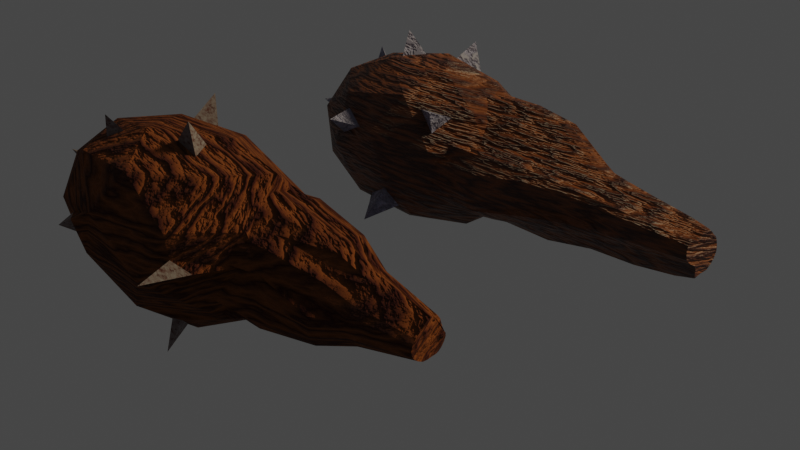 # Source: barbarian-weapons-020324-2-2.blend  (saved by Blender 4.0.36; exported with 4.5.12 LTS)
import bpy
from mathutils import Matrix  # noqa: F401  (used for matrix-valued properties, if any)

bpy.ops.wm.read_factory_settings(use_empty=True)
scene = bpy.context.scene
scene.name = 'Scene'

# ---- collections
col_collection = bpy.data.collections.new('Collection'); scene.collection.children.link(col_collection)

# ---- materials (node trees are filled in below, after node groups)
mat_bois = bpy.data.materials.new('bois')
mat_bois.use_transparent_shadow = False
mat_metal = bpy.data.materials.new('metal')
mat_metal.use_transparent_shadow = False
mat_material_001 = bpy.data.materials.new('Material.001')
mat_material_001.use_transparent_shadow = False
mat_material_002 = bpy.data.materials.new('Material.002')
mat_material_002.use_transparent_shadow = False

# ---- material node trees
mat_bois.use_nodes = True; mat_bois.node_tree.nodes.clear()
_N = mat_bois.node_tree.nodes; _L = mat_bois.node_tree.links
n0 = _N.new('ShaderNodeOutputMaterial'); n0.name = 'Material Output'; n0.location = (587, 595)
n1 = _N.new('ShaderNodeBsdfPrincipled'); n1.name = 'Principled BSDF'; n1.location = (326, 612)
n1.distribution = 'GGX'
n1.subsurface_method = 'RANDOM_WALK_SKIN'
n1.inputs[2].default_value = 1.0
n1.inputs[3].default_value = 1.45
n1.inputs[13].default_value = 0.2
n1.inputs[27].default_value = (0.0, 0.0, 0.0, 1.0)
n1.inputs[28].default_value = 1.0
n2 = _N.new('ShaderNodeTexCoord'); n2.name = 'Texture Coordinate'; n2.location = (-643, 272)
n3 = _N.new('ShaderNodeMapping'); n3.name = 'Mapping'; n3.location = (-477, 283)
n4 = _N.new('ShaderNodeMapping'); n4.name = 'Mapping.001'; n4.location = (-292, 319)
n4.inputs[3].default_value = (1.0, 0.2, 0.1)
n5 = _N.new('ShaderNodeTexWave'); n5.name = 'Wave Texture'; n5.location = (-124, 376)
n5.wave_type = 'RINGS'
n5.rings_direction = 'Y'
n5.wave_profile = 'TRI'
n5.inputs[1].default_value = 4.0
n5.inputs[2].default_value = 12.0
n5.inputs[3].default_value = 15.0
n5.inputs[4].default_value = 3.0
n6 = _N.new('ShaderNodeMix'); n6.name = 'Mix'; n6.location = (89, 464)
n6.data_type = 'RGBA'
n6.inputs[6].default_value = (0.2255, 0.06906, 0.01657, 1.0)
n6.inputs[7].default_value = (0.03677, 0.008037, 0.007348, 1.0)
n7 = _N.new('ShaderNodeBump'); n7.name = 'Bump'; n7.location = (127, 111)
n7.inputs[0].default_value = 0.5
n7.inputs[1].default_value = 1.0
n7.inputs[2].default_value = 1.0
_L.new(n4.outputs[0], n5.inputs[0])
_L.new(n1.outputs[0], n0.inputs[0])
_L.new(n2.outputs[3], n3.inputs[0])
_L.new(n3.outputs[0], n4.inputs[0])
_L.new(n6.outputs[2], n1.inputs[0])
_L.new(n5.outputs[0], n6.inputs[0])
_L.new(n5.outputs[0], n7.inputs[3])
_L.new(n7.outputs[0], n1.inputs[5])
n0.is_active_output = True
mat_metal.use_nodes = True; mat_metal.node_tree.nodes.clear()
_N = mat_metal.node_tree.nodes; _L = mat_metal.node_tree.links
n0 = _N.new('ShaderNodeTexCoord'); n0.name = 'Texture Coordinate'; n0.location = (-829, 431)
n1 = _N.new('ShaderNodeTexNoise'); n1.name = 'Noise Texture.001'; n1.location = (-377, 138)
n1.inputs[2].default_value = 75.0
n1.inputs[3].default_value = 5.0
n2 = _N.new('ShaderNodeValToRGB'); n2.name = 'Color Ramp.001'; n2.location = (44, 141)
while len(n2.color_ramp.elements) > 1: n2.color_ramp.elements.remove(n2.color_ramp.elements[-1])
n2.color_ramp.elements[0].position = 0.0; n2.color_ramp.elements[0].color = (1.0, 1.0, 1.0, 1.0)
_e = n2.color_ramp.elements.new(1.0); _e.color = (0.5488, 0.5488, 0.5488, 1.0)
n3 = _N.new('ShaderNodeBump'); n3.name = 'Bump'; n3.location = (153, -115)
n3.inputs[0].default_value = 0.2
n3.inputs[1].default_value = 1.0
n3.inputs[2].default_value = 1.0
n4 = _N.new('ShaderNodeMapping'); n4.name = 'Mapping'; n4.location = (-570, 217)
n5 = _N.new('ShaderNodeTexNoise'); n5.name = 'Noise Texture.002'; n5.location = (-350, 565)
n5.inputs[2].default_value = 50.0
n5.inputs[3].default_value = 15.0
n5.inputs[4].default_value = 0.8
n6 = _N.new('ShaderNodeOutputMaterial'); n6.name = 'Material Output'; n6.location = (945, 484)
n7 = _N.new('ShaderNodeBsdfPrincipled'); n7.name = 'Principled BSDF'; n7.location = (688, 459)
n7.distribution = 'GGX'
n7.subsurface_method = 'RANDOM_WALK_SKIN'
n7.inputs[2].default_value = 0.65
n7.inputs[3].default_value = 1.45
n7.inputs[27].default_value = (0.0, 0.0, 0.0, 1.0)
n7.inputs[28].default_value = 1.0
n8 = _N.new('ShaderNodeMix'); n8.name = 'Mix'; n8.location = (245, 428)
n8.data_type = 'RGBA'
n8.inputs[6].default_value = (0.3963, 0.3963, 0.3963, 1.0)
n8.inputs[7].default_value = (0.1646, 0.1485, 0.1533, 1.0)
n9 = _N.new('ShaderNodeMix'); n9.name = 'Mix.001'; n9.location = (468, 558)
n9.data_type = 'RGBA'
n9.inputs[7].default_value = (0.09045, 0.008499, 0.001403, 1.0)
n10 = _N.new('ShaderNodeValToRGB'); n10.name = 'Color Ramp.002'; n10.location = (-18, 624)
while len(n10.color_ramp.elements) > 1: n10.color_ramp.elements.remove(n10.color_ramp.elements[-1])
n10.color_ramp.elements[0].position = 0.2273; n10.color_ramp.elements[0].color = (0.0, 0.0, 0.0, 1.0)
_e = n10.color_ramp.elements.new(0.6955); _e.color = (1.0, 1.0, 1.0, 1.0)
n11 = _N.new('ShaderNodeValToRGB'); n11.name = 'Color Ramp'; n11.location = (-156, 369)
while len(n11.color_ramp.elements) > 1: n11.color_ramp.elements.remove(n11.color_ramp.elements[-1])
n11.color_ramp.elements[0].position = 0.3818; n11.color_ramp.elements[0].color = (1.0, 1.0, 1.0, 1.0)
_e = n11.color_ramp.elements.new(0.4136); _e.color = (0.0, 0.0, 0.0, 1.0)
_L.new(n4.outputs[0], n1.inputs[0])
_L.new(n0.outputs[0], n4.inputs[0])
_L.new(n1.outputs[0], n11.inputs[0])
_L.new(n9.outputs[2], n7.inputs[0])
_L.new(n1.outputs[0], n2.inputs[0])
_L.new(n2.outputs[0], n7.inputs[1])
_L.new(n1.outputs[0], n3.inputs[3])
_L.new(n4.outputs[0], n5.inputs[0])
_L.new(n5.outputs[0], n10.inputs[0])
_L.new(n7.outputs[0], n6.inputs[0])
_L.new(n8.outputs[2], n9.inputs[6])
_L.new(n10.outputs[0], n9.inputs[0])
_L.new(n11.outputs[0], n8.inputs[0])
n6.is_active_output = True
mat_material_001.use_nodes = True; mat_material_001.node_tree.nodes.clear()
_N = mat_material_001.node_tree.nodes; _L = mat_material_001.node_tree.links
n0 = _N.new('ShaderNodeBsdfPrincipled'); n0.name = 'Principled BSDF'; n0.location = (20, 517)
n0.distribution = 'GGX'
n0.subsurface_method = 'RANDOM_WALK_SKIN'
n0.inputs[3].default_value = 1.45
n0.inputs[27].default_value = (0.0, 0.0, 0.0, 1.0)
n0.inputs[28].default_value = 1.0
n1 = _N.new('ShaderNodeTexCoord'); n1.name = 'Texture Coordinate'; n1.location = (-1015, 352)
n2 = _N.new('ShaderNodeMapping'); n2.name = 'Mapping'; n2.location = (-848, 363)
n3 = _N.new('ShaderNodeMapping'); n3.name = 'Mapping.001'; n3.location = (-663, 399)
n3.inputs[3].default_value = (0.2, 1.0, 0.1)
n4 = _N.new('ShaderNodeTexWave'); n4.name = 'Wave Texture'; n4.location = (-495, 456)
n4.wave_type = 'RINGS'
n4.rings_direction = 'Y'
n4.wave_profile = 'TRI'
n4.inputs[1].default_value = 4.0
n4.inputs[2].default_value = 12.0
n4.inputs[3].default_value = 15.0
n4.inputs[4].default_value = 3.0
n5 = _N.new('ShaderNodeMix'); n5.name = 'Mix'; n5.location = (-283, 544)
n5.data_type = 'RGBA'
n5.inputs[6].default_value = (0.2255, 0.06906, 0.01657, 1.0)
n5.inputs[7].default_value = (0.03677, 0.008037, 0.007348, 1.0)
n6 = _N.new('ShaderNodeOutputMaterial'); n6.name = 'Material Output'; n6.location = (310, 517)
n7 = _N.new('ShaderNodeBump'); n7.name = 'Bump'; n7.location = (-244, 191)
n7.inputs[0].default_value = 0.5
n7.inputs[1].default_value = 1.0
n7.inputs[2].default_value = 1.0
_L.new(n0.outputs[0], n6.inputs[0])
_L.new(n3.outputs[0], n4.inputs[0])
_L.new(n1.outputs[3], n2.inputs[0])
_L.new(n2.outputs[0], n3.inputs[0])
_L.new(n4.outputs[0], n5.inputs[0])
_L.new(n4.outputs[0], n7.inputs[3])
_L.new(n5.outputs[2], n0.inputs[0])
_L.new(n7.outputs[0], n0.inputs[5])
n6.is_active_output = True
mat_material_002.use_nodes = True; mat_material_002.node_tree.nodes.clear()
_N = mat_material_002.node_tree.nodes; _L = mat_material_002.node_tree.links
n0 = _N.new('ShaderNodeOutputMaterial'); n0.name = 'Material Output'; n0.location = (454, 539)
n1 = _N.new('ShaderNodeMapping'); n1.name = 'Mapping'; n1.location = (-925, 407)
n2 = _N.new('ShaderNodeTexCoord'); n2.name = 'Texture Coordinate'; n2.location = (-1105, 407)
n3 = _N.new('ShaderNodeTexNoise'); n3.name = 'Noise Texture'; n3.location = (-675, 444)
n3.inputs[2].default_value = 15.0
n3.inputs[3].default_value = 10.0
n3.inputs[4].default_value = 0.8
n3.inputs[8].default_value = 0.2
n4 = _N.new('ShaderNodeValToRGB'); n4.name = 'Color Ramp'; n4.location = (-465, 444)
while len(n4.color_ramp.elements) > 1: n4.color_ramp.elements.remove(n4.color_ramp.elements[-1])
n4.color_ramp.elements[0].position = 0.4545; n4.color_ramp.elements[0].color = (0.0, 0.0, 0.0, 1.0)
_e = n4.color_ramp.elements.new(0.5273); _e.color = (1.0, 1.0, 1.0, 1.0)
n5 = _N.new('ShaderNodeBsdfPrincipled'); n5.name = 'Principled BSDF'; n5.location = (164, 539)
n5.distribution = 'GGX'
n5.subsurface_method = 'RANDOM_WALK_SKIN'
n5.inputs[3].default_value = 1.45
n5.inputs[27].default_value = (0.0, 0.0, 0.0, 1.0)
n5.inputs[28].default_value = 1.0
n6 = _N.new('ShaderNodeMix'); n6.name = 'Mix'; n6.location = (-137, 472)
n6.data_type = 'RGBA'
n6.inputs[6].default_value = (0.3475, 0.3453, 0.5, 1.0)
n6.inputs[7].default_value = (0.184, 0.1796, 0.2666, 1.0)
n7 = _N.new('ShaderNodeBump'); n7.name = 'Bump'; n7.location = (-116, 176)
n7.inputs[0].default_value = 0.5
n7.inputs[1].default_value = 1.0
n7.inputs[2].default_value = 1.0
_L.new(n1.outputs[0], n3.inputs[0])
_L.new(n2.outputs[0], n1.inputs[0])
_L.new(n3.outputs[1], n4.inputs[0])
_L.new(n6.outputs[2], n5.inputs[0])
_L.new(n4.outputs[0], n6.inputs[0])
_L.new(n5.outputs[0], n0.inputs[0])
_L.new(n4.outputs[0], n7.inputs[3])
_L.new(n7.outputs[0], n5.inputs[5])
n0.is_active_output = True

# ---- world
world_world = bpy.data.worlds.new('World'); scene.world = world_world
world_world.use_nodes = True; world_world.node_tree.nodes.clear()
_N = world_world.node_tree.nodes; _L = world_world.node_tree.links
n0 = _N.new('ShaderNodeOutputWorld'); n0.name = 'World Output'; n0.location = (300, 300)
n1 = _N.new('ShaderNodeBackground'); n1.name = 'Background'; n1.location = (10, 300)
n1.inputs[0].default_value = (0.05088, 0.05088, 0.05088, 1.0)
_L.new(n1.outputs[0], n0.inputs[0])
n0.is_active_output = True
world_world.color = (0.05088, 0.05088, 0.05088)
world_world.use_sun_shadow = False
world_world.sun_shadow_jitter_overblur = 0.0

# ---- cameras
cam_camera = bpy.data.cameras.new('Camera')
cam_camera.clip_end = 100.0
cam_camera.ortho_scale = 7.314

# ---- lights
light_light = bpy.data.lights.new('Light', 'SUN')
light_light.color = (1.0, 0.8523, 0.5448)
light_light.transmission_factor = 0.0
light_light.angle = 0.1993
light_light.energy = 2.0
light_light.shadow_soft_size = 0.1
light_light.shadow_cascade_max_distance = 1000.0

# ---- meshes
me_cylinder_001 = bpy.data.meshes.new('Cylinder.001')
me_cylinder_001.from_pydata([(1.0, 0.0, -1.5), (0.06827, 0.09613, 1.925), (0.5264, -0.7056, -0.2189), (0.2839, -0.8745, -2.033), (0.1122, 0.1074, 1.923), (0.2523, 0.0, -3.237), (0.4472, 0.8506, -2.022), (0.153, 0.1063, 1.921), (0.4237, 0.2174, -0.09882), (-0.4433, -0.8659, -0.9802), (0.1881, 0.09297, 1.918), (-0.4472, -0.5257, -2.868), (-0.5429, 0.5406, -2.577), (0.2165, 0.06678, 1.915), (-0.2478, 0.8949, -0.9582), (-1.001, -0.0008444, -1.501), (0.2383, 0.02818, 1.913), (0.7811, -0.5293, -1.382), (0.2503, -0.03162, 1.911), (0.7811, -0.4661, -1.014), (0.6774, -0.6363, -1.116), (0.5772, -0.09297, -0.08019), (0.2512, -0.1091, 1.911), (0.8507, 0.309, -0.6961), (0.2511, -0.1928, 1.912), (0.8507, 0.0, -2.494), (0.5257, -0.5, -2.801), (0.2376, -0.2479, 1.914), (0.8507, 0.5, -1.807), (0.5257, 0.5, -2.801), (0.2108, -0.2686, 1.917), (0.5364, 0.8189, -1.0), (0.1862, -0.2933, 1.917), (0.1093, -0.9428, -1.819), (0.1369, -0.2851, 1.923), (-0.01661, -0.7098, -0.1998), (0.1102, -0.09817, -3.271), (0.06642, -0.24, 1.937), (0.1006, -0.8574, -2.274), (0.0, 0.809, -2.611), (0.1102, 0.09817, -3.271), (0.008257, -0.2226, 1.934), (-0.03861, 0.8882, -0.821), (-0.08145, 0.9254, -1.011), (-0.03607, -0.2233, 1.918), (-0.6472, -0.3881, -0.4671), (-0.6628, -0.6624, -1.882), (-0.08632, -0.206, 1.899), (-0.5257, 0.0, -3.108), (-0.1172, -0.1599, 1.892), (-0.5679, 0.6468, -2.26), (-0.5483, 0.5073, -0.5313), (-0.7637, -0.5985, -1.629), (-0.1157, -0.1085, 1.9), (-0.7515, -0.2615, -0.5765), (-0.1037, -0.06701, 1.907), (-0.7689, -0.4991, -1.982), (-0.6896, 0.4618, -2.372), (-0.8135, 0.5342, -1.183), (-0.08088, -0.03246, 1.914), (-0.8507, -0.309, -2.304), (-0.04918, -0.003304, 1.92), (-0.7464, -0.4359, -0.7621), (-0.5257, -0.809, -1.997), (-0.9325, -0.7422, -1.872), (-0.01266, 0.0433, 1.924), (0.02141, -1.017, -1.502), (0.4472, -0.8506, -2.022), (0.02639, 0.0806, 1.925), (0.0, -0.809, -2.611), (0.117, 0.5349, 0.1546), (0.2206, -1.25, -2.056), (0.114, 0.4109, 0.8542), (-0.8507, 0.309, -2.304), (0.1919, 0.3913, 0.8807), (-0.4472, 0.5257, -2.868), (-0.516, 0.818, -1.994), (0.2196, 0.4124, 0.1701), (-0.8368, 0.7581, -2.47), (0.2823, 0.3202, 0.8879), (0.0, -0.309, -3.298), (0.3484, 0.2799, 0.1766), (0.4472, 0.0, -3.19), (0.0, 0.309, -3.298), (0.3288, 0.2578, 0.8636), (0.2737, 0.0, -3.561), (0.03611, 1.021, -1.421), (-0.3903, 0.8787, -0.9621), (-0.01072, 0.6481, -0.2884), (0.3107, 0.137, 0.8685), (-0.1605, 1.226, -0.8873), (0.4059, 0.1691, 0.1643), (-0.8298, -0.6121, -1.208), (0.3691, 0.04631, 0.8645), (-0.8436, -0.01947, -0.5113), (0.4753, 0.05992, 0.1599), (-0.9368, -0.4578, -0.5361), (0.3987, -0.0535, 0.8664), (0.8507, -0.5, -1.807), (0.5185, -0.04523, 0.1586), (0.5376, -0.823, -1.005), (0.8507, -0.309, -0.6961), (0.3834, -0.2024, 0.8698), (0.9818, -0.7037, -1.148), (0.5048, -0.2111, 0.1612), (0.7713, -0.2441, -2.401), (0.7713, -0.3779, -2.217), (0.6844, -0.3779, -2.483), (0.4224, -0.328, 0.862), (0.9281, -0.4165, -2.419), (0.5023, -0.3972, 0.1505), (0.7952, 0.6498, -2.077), (0.5732, 0.5797, -2.424), (0.3816, -0.4561, 0.8485), (0.5441, 0.7096, -2.136), (0.4512, -0.5307, 0.1447), (0.7512, 0.7631, -2.253), (0.678, 0.4769, -0.6204), (0.3539, -0.4866, 0.852), (0.3804, -0.5889, 0.1438), (0.5845, 0.6296, -0.7122), (0.5578, 0.4764, -0.3871), (0.3078, -0.566, 0.8376), (0.9152, 0.8213, -0.5065), (0.3297, -0.6687, 0.1376), (0.2369, -0.6009, 0.8253), (0.2244, -0.7245, 0.1092), (0.1509, -0.5315, 0.8331), (0.09878, -0.6576, 0.125), (0.05114, -0.4321, 0.8373), (-0.02533, -0.5404, 0.1515), (-0.07323, -0.355, 0.8185), (-0.1625, -0.4508, 0.1753), (-0.2875, -0.3338, 0.7163), (-0.3776, -0.3812, 0.2024), (-0.5417, -0.5306, -0.6086), (-0.3774, -0.2071, 0.6897), (-0.4821, -0.2547, 0.2331), (-0.4181, -0.06788, 0.6782), (-0.512, -0.08908, 0.2824), (-0.4043, 0.03933, 0.6892), (-0.4995, 0.01954, 0.2825), (-0.3254, 0.1444, 0.7591), (-0.4193, 0.1696, 0.222), (-0.2385, 0.1941, 0.807), (-0.3041, 0.2575, 0.1985), (-0.09414, 0.3588, 0.8362), (-0.1256, 0.4688, 0.172), (0.02127, 0.4247, 0.8504), (0.01393, 0.5586, 0.1608), (0.07588, 0.2507, 1.247), (0.1391, 0.2444, 1.246), (0.2048, 0.2388, 1.241), (0.2587, 0.1969, 1.239), (0.2965, 0.1413, 1.238), (0.3325, 0.0797, 1.235), (0.3522, -0.01516, 1.232), (0.357, -0.1311, 1.229), (0.3536, -0.2605, 1.228), (0.3212, -0.3486, 1.231), (0.2768, -0.3779, 1.235), (0.2412, -0.4128, 1.239), (0.167, -0.3996, 1.249), (0.05762, -0.3283, 1.272), (-0.03065, -0.3013, 1.266), (-0.09966, -0.2986, 1.238), (-0.1933, -0.27, 1.191), (-0.254, -0.1754, 1.163), (-0.2463, -0.06215, 1.179), (-0.2194, 0.04787, 1.19), (-0.1748, 0.1206, 1.207), (-0.1227, 0.1377, 1.228), (-0.05997, 0.1836, 1.244), (0.01072, 0.2449, 1.246), (0.07662, 0.5399, 0.02071), (-0.02746, 0.5591, -0.1219), (0.08492, 0.5722, -0.272), (0.08344, 0.5409, 0.02533), (0.07095, 0.5671, -0.2528), (-0.09078, 0.531, -0.1269), (-0.167, 0.4784, -0.09407), (-0.2121, 0.4469, -0.07646), (-0.3344, 0.329, -0.145), (-0.2097, 0.4482, -0.07436), (-0.4001, 0.2864, -0.1962), (-0.4582, 0.2577, -0.2477), (-0.5314, 0.1115, -0.2364), (-0.5383, 0.1002, -0.2365), (-0.5041, 0.1562, -0.2337), (-0.5543, -0.02336, -0.1695), (-0.5566, -0.07475, -0.1364), (-0.6092, -0.3087, -0.4602), (-0.6117, -0.2903, -0.4505), (-0.6118, -0.2761, -0.4344), (-0.5571, -0.08765, -0.128), (-0.5529, -0.5366, -0.666), (-0.5601, -0.489, -0.6072), (-0.5614, -0.4824, -0.5995), (-0.5551, -0.4186, -0.439), (-0.5833, -0.3744, -0.477), (-0.5373, -0.5428, -0.6509), (-0.4812, -0.5669, -0.5991), (-0.3371, -0.6068, -0.4668), (-0.369, -0.6146, -0.5196), (-0.4693, -0.5704, -0.5858), (-0.08818, -0.5497, 0.02523), (-0.07111, -0.5708, -0.004717), (-0.2012, -0.572, -0.2169), (-0.2234, -0.591, -0.2962), (-0.03549, -0.5822, -0.02216), (0.02951, -0.6799, -0.1606), (0.1962, -0.6957, -0.1901), (0.1225, -0.6586, -0.1353), (0.2971, -0.7402, -0.4302), (0.3221, -0.7063, -0.2105), (0.3206, -0.7072, -0.2116), (0.22, -0.7079, -0.2081), (0.3605, -0.6647, -0.1547), (0.3894, -0.6174, -0.1384), (0.3667, -0.6525, -0.1381), (0.4795, -0.5639, -0.1622), (0.4377, -0.5965, -0.1532), (0.5431, -0.4252, -0.1527), (0.5149, -0.501, -0.1606), (0.5492, -0.2155, -0.1005), (0.5518, -0.3269, -0.1306), (0.5492, -0.1092, -0.07269), (0.5467, -0.05193, -0.02689), (0.5477, -0.1442, -0.0812), (0.5589, -0.03509, -0.09658), (0.5556, -0.0493, -0.08281), (0.5344, 0.1018, -0.159), (0.556, 0.04019, -0.1442), (0.5089, 0.1779, -0.1787), (0.4719, 0.233, -0.1706), (0.4747, 0.2283, -0.1703), (0.4118, 0.1763, 0.08037), (0.4048, 0.16, 0.1639), (0.464, 0.226, -0.1553), (0.4329, 0.1988, -0.0977), (0.3932, 0.1234, 0.2175), (0.3943, 0.1534, 0.2398), (0.3572, 0.2505, 0.174), (0.3498, 0.2768, 0.1415), (0.3452, 0.3061, -0.1477), (0.3496, 0.2908, -0.1312), (0.374, 0.1807, 0.2753), (0.2121, 0.5655, -0.3756), (0.2442, 0.5267, -0.3523), (0.128, 0.5208, -0.2416)], [], [(150, 1, 4, 151), (151, 4, 7, 152), (152, 7, 10, 153), (153, 10, 13, 154), (154, 13, 16, 155), (155, 16, 18, 156), (156, 18, 22, 157), (157, 22, 24, 158), (158, 24, 27, 159), (159, 27, 30, 160), (160, 30, 32, 161), (161, 32, 34, 162), (162, 34, 37, 163), (163, 37, 41, 164), (164, 41, 44, 165), (165, 44, 47, 166), (166, 47, 49, 167), (167, 49, 53, 168), (168, 53, 55, 169), (169, 55, 59, 170), (170, 59, 61, 171), (171, 61, 65, 172), (34, 32, 30, 27, 24, 22, 18, 16, 13, 10, 7, 4, 1, 68, 65, 61, 59, 55, 53, 49, 47, 44, 41, 37), (172, 65, 68, 173), (173, 68, 1, 150), (174, 175, 149, 70, 176, 178, 177), (149, 148, 72, 70), (179, 180, 147, 149, 175), (147, 146, 148, 149), (145, 147, 180, 183, 181, 182), (145, 144, 146, 147), (184, 185, 143, 145, 182), (143, 142, 144, 145), (141, 143, 185, 188, 186, 187), (141, 140, 142, 143), (139, 141, 187, 189, 190), (139, 138, 140, 141), (191, 137, 139, 190, 194, 193, 192), (137, 136, 138, 139), (196, 195, 135), (135, 134, 137, 191, 199, 198, 197, 196), (134, 133, 136, 137), (135, 195, 200, 201), (202, 132, 134, 135, 201, 204, 203), (132, 131, 133, 134), (205, 206, 130, 132, 202, 208, 207), (130, 129, 131, 132), (210, 128, 130, 206, 209), (128, 127, 129, 130), (211, 126, 128, 210, 212), (126, 125, 127, 128), (214, 124, 126, 211, 216, 213, 215), (124, 122, 125, 126), (218, 119, 124, 214, 217, 219), (119, 118, 122, 124), (220, 115, 119, 218, 221), (115, 113, 118, 119), (222, 110, 115, 220, 223), (110, 108, 113, 115), (224, 104, 110, 222, 225), (104, 102, 108, 110), (226, 227, 230, 229, 99, 104, 224, 228), (99, 97, 102, 104), (231, 95, 99, 229, 232), (95, 93, 97, 99), (235, 234, 91, 95, 231, 233), (91, 89, 93, 95), (236, 237, 91, 234, 238, 239), (240, 84, 91, 237, 241), (89, 91, 84), (244, 81, 242, 243, 245), (242, 81, 79, 84, 240, 246), (248, 247, 77, 81, 244), (77, 74, 79, 81), (176, 70, 77, 247, 249), (70, 72, 74, 77), (148, 173, 150, 72), (146, 172, 173, 148), (144, 171, 172, 146), (142, 170, 171, 144), (140, 169, 170, 142), (138, 168, 169, 140), (136, 167, 168, 138), (133, 166, 167, 136), (131, 165, 166, 133), (129, 164, 165, 131), (127, 163, 164, 129), (125, 162, 163, 127), (122, 161, 162, 125), (118, 160, 161, 122), (113, 159, 160, 118), (108, 158, 159, 113), (102, 157, 158, 108), (97, 156, 157, 102), (93, 155, 156, 97), (89, 154, 155, 93), (84, 153, 154, 89), (79, 152, 153, 84), (74, 151, 152, 79), (72, 150, 151, 74), (0, 101, 98), (2, 101, 21), (0, 98, 25), (0, 25, 28), (0, 28, 23), (218, 219, 2, 21, 226, 228, 224, 225, 222, 223, 220, 221), (66, 67, 100), (82, 26, 80), (6, 29, 39), (8, 31, 88, 178, 176, 249, 247, 248, 244, 245), (206, 205, 35, 216, 211, 212, 210, 209), (2, 219, 217, 214, 215), (33, 38, 71), (36, 40, 85), (6, 39, 86), (88, 177, 178), (8, 245, 243), (197, 92, 9, 204, 201, 200, 195, 196), (11, 63, 60), (75, 48, 73), (58, 87, 76), (51, 94, 194, 190, 189, 187, 186), (94, 58, 15), (51, 58, 94), (51, 87, 58), (58, 73, 15), (58, 76, 73), (57, 50, 78), (73, 60, 15), (73, 48, 60), (48, 11, 60), (60, 92, 15), (46, 52, 64), (92, 63, 9), (92, 94, 15), (54, 96, 45), (94, 192, 193, 194), (183, 51, 186, 188, 185, 184, 182, 181), (177, 88, 51, 183, 180, 179, 175, 174), (51, 88, 87), (86, 76, 87), (86, 39, 76), (39, 75, 76), (83, 48, 75), (83, 80, 48), (80, 11, 48), (69, 63, 11), (69, 66, 63), (9, 63, 66), (204, 9, 35, 208, 202, 203), (207, 208, 35, 205), (42, 43, 90), (88, 31, 86), (31, 6, 86), (39, 83, 75), (39, 29, 83), (29, 82, 83), (80, 69, 11), (80, 26, 69), (26, 67, 69), (35, 9, 66), (35, 66, 100), (216, 35, 100, 2, 215, 213), (226, 21, 227), (246, 240, 241), (227, 21, 230), (242, 246, 241, 237, 236, 239, 8, 243), (121, 123, 120), (23, 28, 31), (31, 28, 6), (112, 114, 116), (28, 25, 29), (25, 82, 29), (25, 26, 82), (106, 107, 109), (98, 67, 26), (230, 21, 23, 235, 233, 231, 232, 229), (8, 239, 238), (21, 101, 23), (101, 0, 23), (100, 67, 98), (19, 20, 103), (2, 100, 101), (56, 52, 92, 60), (46, 56, 60, 63), (52, 46, 63, 92), (56, 46, 64), (52, 56, 64), (33, 3, 67, 66), (3, 38, 69, 67), (38, 33, 66, 69), (38, 3, 71), (3, 33, 71), (57, 12, 75, 73), (12, 50, 76, 75), (50, 57, 73, 76), (50, 12, 78), (12, 57, 78), (36, 5, 82, 80), (5, 40, 83, 82), (40, 36, 80, 83), (40, 5, 85), (5, 36, 85), (14, 43, 86, 87), (42, 14, 87, 88), (43, 42, 88, 86), (14, 42, 90), (43, 14, 90), (62, 54, 94, 92), (197, 198, 45, 62, 92), (192, 94, 54, 45, 198, 199, 191), (96, 62, 45), (96, 54, 62), (17, 20, 100, 98), (19, 17, 98, 101), (20, 19, 101, 100), (17, 19, 103), (20, 17, 103), (25, 98, 106, 105), (98, 26, 107, 106), (26, 25, 105, 107), (107, 105, 109), (105, 106, 109), (28, 29, 112, 111), (29, 6, 114, 112), (6, 28, 111, 114), (114, 111, 116), (111, 112, 116), (23, 31, 120, 117), (31, 8, 121, 120), (23, 117, 121, 8, 238, 234, 235), (121, 117, 123), (120, 123, 117)])
me_cylinder_001.polygons.foreach_set('material_index', [0, 0, 0, 0, 0, 0, 0, 0, 0, 0, 0, 0, 0, 0, 0, 0, 0, 0, 0, 0, 0, 0, 0, 0, 0, 0, 0, 0, 0, 0, 0, 0, 0, 0, 0, 0, 0, 0, 0, 0, 0, 0, 0, 0, 0, 0, 0, 0, 0, 0, 0, 0, 0, 0, 0, 0, 0, 0, 0, 0, 0, 0, 0, 0, 0, 0, 0, 0, 0, 0, 0, 0, 0, 0, 0, 0, 0, 0, 0, 0, 0, 0, 0, 0, 0, 0, 0, 0, 0, 0, 0, 0, 0, 0, 0, 0, 0, 0, 0, 0, 0, 0, 0, 0, 0, 0, 0, 0, 0, 0, 0, 0, 1, 1, 0, 0, 0, 0, 0, 0, 0, 0, 0, 0, 0, 0, 0, 1, 0, 0, 0, 0, 1, 0, 0, 1, 0, 0, 0, 0, 0, 0, 0, 0, 0, 0, 0, 0, 0, 0, 0, 1, 0, 0, 0, 0, 0, 0, 0, 0, 0, 0, 0, 0, 0, 0, 0, 1, 0, 0, 1, 0, 0, 0, 1, 0, 0, 0, 0, 0, 0, 1, 0, 0, 0, 0, 1, 1, 0, 0, 0, 1, 1, 0, 0, 0, 1, 1, 0, 0, 0, 1, 1, 0, 0, 0, 1, 1, 0, 0, 0, 1, 1, 0, 0, 0, 1, 1, 0, 0, 0, 1, 1, 0, 0, 0, 1, 1, 0, 0, 0, 1, 1])
_uv = me_cylinder_001.uv_layers.new(name='UVMap')
_uv.uv.foreach_set('vector', [1.0, 0.9375, 1.0, 1.0, 0.9583, 1.0, 0.9583, 0.9375, 0.9583, 0.9375, 0.9583, 1.0, 0.9167, 1.0, 0.9167, 0.9375, 0.9167, 0.9375, 0.9167, 1.0, 0.875, 1.0, 0.875, 0.9375, 0.875, 0.9375, 0.875, 1.0, 0.8333, 1.0, 0.8333, 0.9375, 0.8333, 0.9375, 0.8333, 1.0, 0.7917, 1.0, 0.7917, 0.9375, 0.7917, 0.9375, 0.7917, 1.0, 0.75, 1.0, 0.75, 0.9375, 0.75, 0.9375, 0.75, 1.0, 0.7083, 1.0, 0.7083, 0.9375, 0.7083, 0.9375, 0.7083, 1.0, 0.6667, 1.0, 0.6667, 0.9375, 0.6667, 0.9375, 0.6667, 1.0, 0.625, 1.0, 0.625, 0.9375, 0.625, 0.9375, 0.625, 1.0, 0.5833, 1.0, 0.5833, 0.9375, 0.5833, 0.9375, 0.5833, 1.0, 0.5417, 1.0, 0.5417, 0.9375, 0.5417, 0.9375, 0.5417, 1.0, 0.5, 1.0, 0.5, 0.9375, 0.5, 0.9375, 0.5, 1.0, 0.4583, 1.0, 0.4583, 0.9375, 0.4583, 0.9375, 0.4583, 1.0, 0.4167, 1.0, 0.4167, 0.9375, 0.4167, 0.9375, 0.4167, 1.0, 0.375, 1.0, 0.375, 0.9375, 0.375, 0.9375, 0.375, 1.0, 0.3333, 1.0, 0.3333, 0.9375, 0.3333, 0.9375, 0.3333, 1.0, 0.2917, 1.0, 0.2917, 0.9375, 0.2917, 0.9375, 0.2917, 1.0, 0.25, 1.0, 0.25, 0.9375, 0.25, 0.9375, 0.25, 1.0, 0.2083, 1.0, 0.2083, 0.9375, 0.2083, 0.9375, 0.2083, 1.0, 0.1667, 1.0, 0.1667, 0.9375, 0.1667, 0.9375, 0.1667, 1.0, 0.125, 1.0, 0.125, 0.9375, 0.125, 0.9375, 0.125, 1.0, 0.08333, 1.0, 0.08333, 0.9375, 0.25, 0.01, 0.3121, 0.01818, 0.37, 0.04215, 0.4197, 0.08029, 0.4578, 0.13, 0.4818, 0.1879, 0.49, 0.25, 0.4818, 0.3121, 0.4578, 0.37, 0.4197, 0.4197, 0.37, 0.4578, 0.3121, 0.4818, 0.25, 0.49, 0.1879, 0.4818, 0.13, 0.4578, 0.08029, 0.4197, 0.04215, 0.37, 0.01818, 0.3121, 0.01, 0.25, 0.01818, 0.1879, 0.04215, 0.13, 0.08029, 0.08029, 0.13, 0.04215, 0.1879, 0.01818, 0.08333, 0.9375, 0.08333, 1.0, 0.04167, 1.0, 0.04167, 0.9375, 0.04167, 0.9375, 0.04167, 1.0, -1.863e-07, 1.0, -1.863e-07, 0.9375, 0.01131, 0.725, 0.04167, 0.6978, 0.04167, 0.75, -1.863e-07, 0.75, -1.863e-07, 0.6708, 0.004901, 0.6743, 0.008916, 0.7259, 0.04167, 0.75, 0.04167, 0.875, -1.863e-07, 0.875, -1.863e-07, 0.75, 0.05898, 0.6963, 0.08333, 0.7017, 0.08333, 0.75, 0.04167, 0.75, 0.04167, 0.6978, 0.08333, 0.75, 0.08333, 0.875, 0.04167, 0.875, 0.04167, 0.75, 0.125, 0.75, 0.08333, 0.75, 0.08333, 0.7017, 0.09299, 0.7044, 0.09345, 0.7039, 0.125, 0.6905, 0.125, 0.75, 0.125, 0.875, 0.08333, 0.875, 0.08333, 0.75, 0.1479, 0.6812, 0.1667, 0.6721, 0.1667, 0.75, 0.125, 0.75, 0.125, 0.6905, 0.1667, 0.75, 0.1667, 0.875, 0.125, 0.875, 0.125, 0.75, 0.2083, 0.75, 0.1667, 0.75, 0.1667, 0.6721, 0.1926, 0.6727, 0.2052, 0.6713, 0.2083, 0.671, 0.2083, 0.75, 0.2083, 0.875, 0.1667, 0.875, 0.1667, 0.75, 0.25, 0.75, 0.2083, 0.75, 0.2083, 0.671, 0.2372, 0.6823, 0.25, 0.6878, 0.25, 0.75, 0.25, 0.875, 0.2083, 0.875, 0.2083, 0.75, 0.2917, 0.6461, 0.2917, 0.75, 0.25, 0.75, 0.25, 0.6878, 0.2525, 0.6894, 0.2863, 0.649, 0.2886, 0.647, 0.2917, 0.75, 0.2917, 0.875, 0.25, 0.875, 0.25, 0.75, 0.3251, 0.625, 0.3333, 0.615, 0.3333, 0.625, 0.3333, 0.625, 0.3333, 0.75, 0.2917, 0.75, 0.2917, 0.6461, 0.3051, 0.6441, 0.3152, 0.6501, 0.324, 0.6261, 0.3251, 0.625, 0.3333, 0.75, 0.3333, 0.875, 0.2917, 0.875, 0.2917, 0.75, 0.3333, 0.625, 0.3333, 0.615, 0.3363, 0.6173, 0.3479, 0.625, 0.375, 0.6439, 0.375, 0.75, 0.3333, 0.75, 0.3333, 0.625, 0.3479, 0.625, 0.3501, 0.6269, 0.3713, 0.6353, 0.375, 0.75, 0.375, 0.875, 0.3333, 0.875, 0.3333, 0.75, 0.4089, 0.7275, 0.4167, 0.7228, 0.4167, 0.75, 0.375, 0.75, 0.375, 0.6439, 0.3952, 0.6723, 0.395, 0.6858, 0.4167, 0.75, 0.4167, 0.875, 0.375, 0.875, 0.375, 0.75, 0.4583, 0.6977, 0.4583, 0.75, 0.4167, 0.75, 0.4167, 0.7228, 0.4265, 0.7211, 0.4583, 0.75, 0.4583, 0.875, 0.4167, 0.875, 0.4167, 0.75, 0.5, 0.6941, 0.5, 0.75, 0.4583, 0.75, 0.4583, 0.6977, 0.4796, 0.7033, 0.5, 0.75, 0.5, 0.875, 0.4583, 0.875, 0.4583, 0.75, 0.5417, 0.6875, 0.5417, 0.75, 0.5, 0.75, 0.5, 0.6941, 0.5087, 0.6901, 0.5363, 0.6482, 0.5412, 0.6873, 0.5417, 0.75, 0.5417, 0.875, 0.5, 0.875, 0.5, 0.75, 0.5833, 0.6995, 0.5833, 0.75, 0.5417, 0.75, 0.5417, 0.6875, 0.5619, 0.697, 0.5668, 0.6999, 0.5833, 0.75, 0.5833, 0.875, 0.5417, 0.875, 0.5417, 0.75, 0.625, 0.6955, 0.625, 0.75, 0.5833, 0.75, 0.5833, 0.6995, 0.6042, 0.6968, 0.625, 0.75, 0.625, 0.875, 0.5833, 0.875, 0.5833, 0.75, 0.6667, 0.6964, 0.6667, 0.75, 0.625, 0.75, 0.625, 0.6955, 0.6447, 0.6953, 0.6667, 0.75, 0.6667, 0.875, 0.625, 0.875, 0.625, 0.75, 0.7083, 0.7038, 0.7083, 0.75, 0.6667, 0.75, 0.6667, 0.6964, 0.6861, 0.6993, 0.7083, 0.75, 0.7083, 0.875, 0.6667, 0.875, 0.6667, 0.75, 0.733, 0.7087, 0.7467, 0.7169, 0.7468, 0.7069, 0.75, 0.7044, 0.75, 0.75, 0.7083, 0.75, 0.7083, 0.7038, 0.7248, 0.7072, 0.75, 0.75, 0.75, 0.875, 0.7083, 0.875, 0.7083, 0.75, 0.7917, 0.693, 0.7917, 0.75, 0.75, 0.75, 0.75, 0.7044, 0.7724, 0.6955, 0.7917, 0.75, 0.7917, 0.875, 0.75, 0.875, 0.75, 0.75, 0.8318, 0.6905, 0.8333, 0.6904, 0.8333, 0.75, 0.7917, 0.75, 0.7917, 0.693, 0.8143, 0.6889, 0.8333, 0.75, 0.8333, 0.875, 0.7917, 0.875, 0.7917, 0.75, 0.8428, 0.7351, 0.8399, 0.75, 0.8333, 0.75, 0.8333, 0.6904, 0.8365, 0.6931, 0.8507, 0.7034, 0.875, 0.7599, 0.875, 0.875, 0.8333, 0.75, 0.8399, 0.75, 0.8471, 0.7636, 0.8333, 0.875, 0.8333, 0.75, 0.875, 0.875, 0.9167, 0.6927, 0.9167, 0.75, 0.9094, 0.75, 0.9152, 0.7439, 0.913, 0.6959, 0.9094, 0.75, 0.9167, 0.75, 0.9167, 0.875, 0.875, 0.875, 0.875, 0.7599, 0.8874, 0.7694, 0.9515, 0.656, 0.9583, 0.6519, 0.9583, 0.75, 0.9167, 0.75, 0.9167, 0.6927, 0.9583, 0.75, 0.9583, 0.875, 0.9167, 0.875, 0.9167, 0.75, 1.0, 0.6708, 1.0, 0.75, 0.9583, 0.75, 0.9583, 0.6519, 0.9823, 0.6772, 1.0, 0.75, 1.0, 0.875, 0.9583, 0.875, 0.9583, 0.75, 0.04167, 0.875, 0.04167, 0.9375, -1.863e-07, 0.9375, -1.863e-07, 0.875, 0.08333, 0.875, 0.08333, 0.9375, 0.04167, 0.9375, 0.04167, 0.875, 0.125, 0.875, 0.125, 0.9375, 0.08333, 0.9375, 0.08333, 0.875, 0.1667, 0.875, 0.1667, 0.9375, 0.125, 0.9375, 0.125, 0.875, 0.2083, 0.875, 0.2083, 0.9375, 0.1667, 0.9375, 0.1667, 0.875, 0.25, 0.875, 0.25, 0.9375, 0.2083, 0.9375, 0.2083, 0.875, 0.2917, 0.875, 0.2917, 0.9375, 0.25, 0.9375, 0.25, 0.875, 0.3333, 0.875, 0.3333, 0.9375, 0.2917, 0.9375, 0.2917, 0.875, 0.375, 0.875, 0.375, 0.9375, 0.3333, 0.9375, 0.3333, 0.875, 0.4167, 0.875, 0.4167, 0.9375, 0.375, 0.9375, 0.375, 0.875, 0.4583, 0.875, 0.4583, 0.9375, 0.4167, 0.9375, 0.4167, 0.875, 0.5, 0.875, 0.5, 0.9375, 0.4583, 0.9375, 0.4583, 0.875, 0.5417, 0.875, 0.5417, 0.9375, 0.5, 0.9375, 0.5, 0.875, 0.5833, 0.875, 0.5833, 0.9375, 0.5417, 0.9375, 0.5417, 0.875, 0.625, 0.875, 0.625, 0.9375, 0.5833, 0.9375, 0.5833, 0.875, 0.6667, 0.875, 0.6667, 0.9375, 0.625, 0.9375, 0.625, 0.875, 0.7083, 0.875, 0.7083, 0.9375, 0.6667, 0.9375, 0.6667, 0.875, 0.75, 0.875, 0.75, 0.9375, 0.7083, 0.9375, 0.7083, 0.875, 0.7917, 0.875, 0.7917, 0.9375, 0.75, 0.9375, 0.75, 0.875, 0.8333, 0.875, 0.8333, 0.9375, 0.7917, 0.9375, 0.7917, 0.875, 0.875, 0.875, 0.875, 0.9375, 0.8333, 0.9375, 0.8333, 0.875, 0.9167, 0.875, 0.9167, 0.9375, 0.875, 0.9375, 0.875, 0.875, 0.9583, 0.875, 0.9583, 0.9375, 0.9167, 0.9375, 0.9167, 0.875, 1.0, 0.875, 1.0, 0.9375, 0.9583, 0.9375, 0.9583, 0.875, 0.1818, 0.0, 0.2273, 0.07873, 0.1364, 0.07873, 0.2727, 0.1575, 0.3182, 0.07873, 0.3636, 0.1575, 0.9091, 0.0, 0.9545, 0.07873, 0.8636, 0.07873, 0.7273, 0.0, 0.7727, 0.07873, 0.6818, 0.07873, 0.5455, 0.0, 0.5909, 0.07873, 0.5, 0.07873, 0.2889, 0.1747, 0.2841, 0.1771, 0.2727, 0.1575, 0.3636, 0.1575, 0.3618, 0.1607, 0.3566, 0.1605, 0.3458, 0.1596, 0.3291, 0.1582, 0.3145, 0.1582, 0.3037, 0.1609, 0.295, 0.1645, 0.291, 0.1692, 0.1364, 0.2362, 0.09091, 0.1575, 0.1818, 0.1575, 0.8182, 0.1575, 0.9091, 0.1575, 0.8636, 0.2362, 0.6364, 0.1575, 0.7273, 0.1575, 0.6818, 0.2362, 0.4545, 0.1575, 0.5455, 0.1575, 0.5, 0.2362, 0.4915, 0.2214, 0.4927, 0.2194, 0.487, 0.2113, 0.4966, 0.1998, 0.4922, 0.1938, 0.4643, 0.172, 0.4623, 0.1709, 0.2862, 0.2351, 0.2944, 0.2362, 0.2273, 0.2362, 0.2471, 0.2019, 0.2507, 0.2045, 0.2617, 0.2128, 0.2446, 0.2276, 0.2839, 0.2307, 0.2727, 0.1575, 0.2841, 0.1771, 0.278, 0.1788, 0.256, 0.187, 0.2555, 0.1873, 0.1097, 0.2192, 0.07248, 0.2192, 0.1097, 0.2192, 0.8326, 0.2168, 0.8037, 0.2168, 0.8326, 0.2168, 0.6364, 0.1575, 0.6818, 0.2362, 0.5909, 0.2362, 0.5, 0.2362, 0.4648, 0.2362, 0.4915, 0.2214, 0.4545, 0.1575, 0.4623, 0.1709, 0.437, 0.1879, 0.2622, 0.3332, 0.2273, 0.3937, 0.1818, 0.3149, 0.2454, 0.3149, 0.2459, 0.3174, 0.2497, 0.3291, 0.2506, 0.3323, 0.2608, 0.333, 0.0, 0.3149, 0.09091, 0.3149, 0.04546, 0.3937, 0.7273, 0.3149, 0.8182, 0.3149, 0.7727, 0.3937, 0.5909, 0.3937, 0.5455, 0.3149, 0.6364, 0.3149, 0.4545, 0.3149, 0.4091, 0.3937, 0.3685, 0.3234, 0.3704, 0.3231, 0.3776, 0.322, 0.394, 0.3167, 0.3949, 0.3149, 0.4091, 0.3937, 0.5, 0.3937, 0.4545, 0.4724, 0.4545, 0.3149, 0.5, 0.3937, 0.4091, 0.3937, 0.4545, 0.3149, 0.5455, 0.3149, 0.5, 0.3937, 0.5909, 0.3937, 0.6818, 0.3937, 0.6364, 0.4724, 0.5909, 0.3937, 0.6364, 0.3149, 0.6818, 0.3937, 0.6832, 0.3595, 0.6667, 0.3309, 0.6832, 0.3595, 0.7727, 0.3937, 0.8636, 0.3937, 0.8182, 0.4724, 0.7727, 0.3937, 0.8182, 0.3149, 0.8636, 0.3937, 0.8182, 0.3149, 0.9091, 0.3149, 0.8636, 0.3937, 0.04546, 0.3937, 0.1364, 0.3937, 0.09091, 0.4724, 0.09208, 0.349, 0.1069, 0.3747, 0.09208, 0.349, 0.1364, 0.3937, 0.09091, 0.3149, 0.1818, 0.3149, 0.2273, 0.3937, 0.3182, 0.3937, 0.2727, 0.4724, 0.2881, 0.3744, 0.2735, 0.3489, 0.2735, 0.3489, 0.3182, 0.3937, 0.2891, 0.3434, 0.2932, 0.343, 0.3587, 0.3234, 0.4348, 0.2808, 0.4545, 0.3149, 0.3949, 0.3149, 0.4007, 0.3119, 0.4144, 0.3069, 0.4168, 0.3008, 0.421, 0.294, 0.4347, 0.281, 0.4648, 0.2362, 0.5, 0.2362, 0.4545, 0.3149, 0.4348, 0.2808, 0.4447, 0.2725, 0.4618, 0.258, 0.4709, 0.2475, 0.4645, 0.2371, 0.4545, 0.3149, 0.5, 0.2362, 0.5455, 0.3149, 0.5909, 0.2362, 0.6364, 0.3149, 0.5455, 0.3149, 0.5909, 0.2362, 0.6818, 0.2362, 0.6364, 0.3149, 0.6818, 0.2362, 0.7273, 0.3149, 0.6364, 0.3149, 0.7727, 0.2362, 0.8182, 0.3149, 0.7273, 0.3149, 0.7727, 0.2362, 0.8636, 0.2362, 0.8182, 0.3149, 0.8636, 0.2362, 0.9091, 0.3149, 0.8182, 0.3149, 0.04546, 0.2362, 0.09091, 0.3149, 0.0, 0.3149, 0.04546, 0.2362, 0.1364, 0.2362, 0.09091, 0.3149, 0.1818, 0.3149, 0.09091, 0.3149, 0.1364, 0.2362, 0.2454, 0.3149, 0.1818, 0.3149, 0.2273, 0.2362, 0.2475, 0.2713, 0.241, 0.2919, 0.2385, 0.2977, 0.2614, 0.2643, 0.2475, 0.2713, 0.2273, 0.2362, 0.2944, 0.2362, 0.5239, 0.2521, 0.5657, 0.2521, 0.5239, 0.2521, 0.5, 0.2362, 0.5455, 0.1575, 0.5909, 0.2362, 0.5455, 0.1575, 0.6364, 0.1575, 0.5909, 0.2362, 0.6818, 0.2362, 0.7727, 0.2362, 0.7273, 0.3149, 0.6818, 0.2362, 0.7273, 0.1575, 0.7727, 0.2362, 0.7273, 0.1575, 0.8182, 0.1575, 0.7727, 0.2362, 0.8636, 0.2362, 0.9545, 0.2362, 0.9091, 0.3149, 0.8636, 0.2362, 0.9091, 0.1575, 0.9545, 0.2362, 0.9091, 0.1575, 1.0, 0.1575, 0.9545, 0.2362, 0.2273, 0.2362, 0.1818, 0.3149, 0.1364, 0.2362, 0.2273, 0.2362, 0.1364, 0.2362, 0.1818, 0.1575, 0.2471, 0.2019, 0.2273, 0.2362, 0.1818, 0.1575, 0.2727, 0.1575, 0.2555, 0.1873, 0.2279, 0.1912, 0.3618, 0.1607, 0.3636, 0.1575, 0.3677, 0.1644, 0.3904, 0.2039, 0.3847, 0.1976, 0.3878, 0.1993, 0.3677, 0.1644, 0.3636, 0.1575, 0.3764, 0.1575, 0.4248, 0.1918, 0.3904, 0.2039, 0.3878, 0.1993, 0.4005, 0.1898, 0.4172, 0.1795, 0.4491, 0.1575, 0.4545, 0.1575, 0.437, 0.1879, 0.4851, 0.1397, 0.5122, 0.1397, 0.5122, 0.1397, 0.5, 0.07873, 0.5909, 0.07873, 0.5455, 0.1575, 0.5455, 0.1575, 0.5909, 0.07873, 0.6364, 0.1575, 0.6975, 0.1416, 0.6638, 0.1416, 0.6975, 0.1416, 0.6818, 0.07873, 0.7727, 0.07873, 0.7273, 0.1575, 0.7727, 0.07873, 0.8182, 0.1575, 0.7273, 0.1575, 0.8636, 0.07873, 0.9091, 0.1575, 0.8182, 0.1575, 0.9213, 0.09795, 0.9091, 0.119, 0.9213, 0.09795, 0.9545, 0.07873, 1.0, 0.1575, 0.9091, 0.1575, 0.3764, 0.1575, 0.3636, 0.1575, 0.4091, 0.07873, 0.4491, 0.148, 0.4329, 0.1465, 0.4125, 0.1485, 0.3958, 0.15, 0.379, 0.1557, 0.4545, 0.1575, 0.4491, 0.1575, 0.4503, 0.15, 0.3636, 0.1575, 0.3182, 0.07873, 0.4091, 0.07873, 0.3182, 0.07873, 0.3636, 0.0, 0.4091, 0.07873, 0.1818, 0.1575, 0.09091, 0.1575, 0.1364, 0.07873, 0.1968, 0.09623, 0.1817, 0.1223, 0.1968, 0.09623, 0.2727, 0.1575, 0.1818, 0.1575, 0.2273, 0.07873, 0.07723, 0.3747, 0.1069, 0.3747, 0.1364, 0.3937, 0.04546, 0.3937, 0.09208, 0.349, 0.07723, 0.3747, 0.04546, 0.3937, 0.09091, 0.3149, 0.1069, 0.3747, 0.09208, 0.349, 0.09091, 0.3149, 0.1364, 0.3937, 0.07723, 0.3747, 0.09208, 0.349, 0.07723, 0.3747, 0.1069, 0.3747, 0.07723, 0.3747, 0.1069, 0.3747, 0.1097, 0.2192, 0.09111, 0.1869, 0.09091, 0.1575, 0.1364, 0.2362, 0.09111, 0.1869, 0.07248, 0.2192, 0.04546, 0.2362, 0.09091, 0.1575, 0.07248, 0.2192, 0.1097, 0.2192, 0.1364, 0.2362, 0.04546, 0.2362, 0.07248, 0.2192, 0.09111, 0.1869, 0.07248, 0.2192, 0.09111, 0.1869, 0.1097, 0.2192, 0.09111, 0.1869, 0.6832, 0.3595, 0.6998, 0.3309, 0.7273, 0.3149, 0.6818, 0.3937, 0.6998, 0.3309, 0.6667, 0.3309, 0.6364, 0.3149, 0.7273, 0.3149, 0.6667, 0.3309, 0.6832, 0.3595, 0.6818, 0.3937, 0.6364, 0.3149, 0.6667, 0.3309, 0.6998, 0.3309, 0.6667, 0.3309, 0.6998, 0.3309, 0.6832, 0.3595, 0.6998, 0.3309, 0.8326, 0.2168, 0.8182, 0.1918, 0.8182, 0.1575, 0.8636, 0.2362, 0.8182, 0.1918, 0.8037, 0.2168, 0.7727, 0.2362, 0.8182, 0.1575, 0.8037, 0.2168, 0.8326, 0.2168, 0.8636, 0.2362, 0.7727, 0.2362, 0.8037, 0.2168, 0.8182, 0.1918, 0.8037, 0.2168, 0.8182, 0.1918, 0.8326, 0.2168, 0.8182, 0.1918, 0.5448, 0.2883, 0.5657, 0.2521, 0.5909, 0.2362, 0.5455, 0.3149, 0.5239, 0.2521, 0.5448, 0.2883, 0.5455, 0.3149, 0.5, 0.2362, 0.5657, 0.2521, 0.5239, 0.2521, 0.5, 0.2362, 0.5909, 0.2362, 0.5448, 0.2883, 0.5239, 0.2521, 0.5448, 0.2883, 0.5657, 0.2521, 0.5448, 0.2883, 0.5657, 0.2521, 0.2588, 0.3744, 0.2881, 0.3744, 0.3182, 0.3937, 0.2273, 0.3937, 0.2622, 0.3332, 0.2731, 0.3301, 0.2735, 0.3489, 0.2588, 0.3744, 0.2273, 0.3937, 0.2891, 0.3434, 0.3182, 0.3937, 0.2881, 0.3744, 0.2735, 0.3489, 0.2731, 0.3301, 0.2705, 0.4238, 0.2865, 0.3447, 0.2588, 0.3744, 0.2588, 0.3744, 0.2735, 0.3489, 0.2881, 0.3744, 0.2881, 0.3744, 0.2588, 0.3744, 0.1667, 0.09623, 0.1817, 0.1223, 0.1818, 0.1575, 0.1364, 0.07873, 0.1968, 0.09623, 0.1667, 0.09623, 0.1364, 0.07873, 0.2273, 0.07873, 0.1817, 0.1223, 0.1968, 0.09623, 0.2273, 0.07873, 0.1818, 0.1575, 0.1667, 0.09623, 0.1968, 0.09623, 0.1667, 0.09623, 0.1817, 0.1223, 0.1667, 0.09623, 0.1817, 0.1223, 0.8636, 0.07873, 0.9545, 0.07873, 0.9213, 0.09795, 0.8969, 0.09795, 0.9545, 0.07873, 0.9091, 0.1575, 0.9091, 0.119, 0.9213, 0.09795, 0.9091, 0.1575, 0.8636, 0.07873, 0.8969, 0.09795, 0.9091, 0.119, 0.9091, 0.119, 0.8969, 0.09795, 0.9091, 0.119, 0.8969, 0.09795, 0.9213, 0.09795, 0.8969, 0.09795, 0.6818, 0.07873, 0.7273, 0.1575, 0.6975, 0.1416, 0.6806, 0.1125, 0.7273, 0.1575, 0.6364, 0.1575, 0.6638, 0.1416, 0.6975, 0.1416, 0.6364, 0.1575, 0.6818, 0.07873, 0.6806, 0.1125, 0.6638, 0.1416, 0.6638, 0.1416, 0.6806, 0.1125, 0.6638, 0.1416, 0.6806, 0.1125, 0.6975, 0.1416, 0.6806, 0.1125, 0.5, 0.07873, 0.5455, 0.1575, 0.5122, 0.1397, 0.4986, 0.1163, 0.5455, 0.1575, 0.4545, 0.1575, 0.4851, 0.1397, 0.5122, 0.1397, 0.5, 0.07873, 0.4986, 0.1163, 0.4851, 0.1397, 0.4545, 0.1575, 0.4588, 0.15, 0.4603, 0.1483, 0.46, 0.148, 0.4851, 0.1397, 0.4986, 0.1163, 0.4851, 0.1397, 0.5122, 0.1397, 0.4986, 0.1163, 0.4986, 0.1163])
me_cylinder_001.materials.append(mat_bois)
me_cylinder_001.materials.append(mat_metal)
me_cylinder_001.update()
me_icosphere_004 = bpy.data.meshes.new('Icosphere.004')
me_icosphere_004.from_pydata([(0.1472, 0.0, -0.9483), (2.051, 0.2451, -0.04708), (-0.1382, -0.7676, -0.5492), (2.051, 0.227, -0.08054), (-0.8944, 0.0, -0.4472), (-0.153, 0.8669, -0.3914), (2.052, 0.201, -0.1511), (0.1752, -0.7899, 0.5219), (-0.7236, -0.5257, 0.4472), (2.052, 0.1665, -0.2097), (-0.7236, 0.5257, 0.4472), (0.2764, 0.8506, 0.4472), (2.051, 0.1415, -0.2754), (2.051, 0.1187, -0.3175), (-0.1436, 0.0, 0.9496), (-0.09971, -0.6493, -0.6853), (2.048, 0.05723, -0.3766), (0.3421, -0.1416, -0.8799), (0.04381, -0.7536, -0.5757), (2.044, -0.0299, -0.4437), (0.3421, 0.1416, -0.8799), (2.04, -0.1087, -0.4837), (-0.4846, 0.205, -0.784), (-0.726, -0.5275, -0.2808), (2.033, -0.2037, -0.4977), (-0.3447, 0.3975, -0.784), (-0.5471, 0.3975, -0.659), (0.1308, 0.845, -0.4327), (2.025, -0.3104, -0.4806), (0.4242, -0.3917, -0.7887), (2.008, -0.4109, -0.4492), (0.4104, -0.5768, -0.6607), (-0.1797, -0.9193, 0.1111), (0.5878, -0.809, 0.0), (2.006, -0.4384, -0.39), (-0.8052, -0.47, -0.1225), (2.014, -0.4543, -0.2928), (-0.6958, -0.6206, -0.1225), (-0.6791, 0.6496, -0.1036), (-0.8277, 0.4451, -0.1036), (2.012, -0.5264, -0.1739), (0.5878, 0.809, 0.0), (-0.007518, 0.9455, -0.1561), (2.037, -0.4406, -0.066), (2.059, -0.3509, 0.02396), (-0.276, -0.8494, 0.3036), (-0.8911, 0.0, 0.314), (-0.2751, 0.8467, 0.3182), (2.07, -0.2894, 0.1179), (0.5565, 0.4043, 0.6501), (2.069, -0.267, 0.2355), (0.1165, -0.6093, 0.7297), (0.4873, 0.1914, 0.7885), (2.068, -0.2362, 0.3097), (-0.3441, -0.1457, 0.8792), (-0.3441, 0.1457, 0.8792), (2.066, -0.1976, 0.3734), (0.3326, 0.4043, 0.7885), (2.061, -0.1581, 0.391), (2.055, -0.1009, 0.4073), (2.053, 0.00684, 0.4171), (2.053, 0.06728, 0.3845), (2.055, 0.06887, 0.3264), (2.058, 0.08624, 0.2517), (2.058, 0.1194, 0.1889), (2.056, 0.1595, 0.1503), (2.053, 0.1968, 0.1054), (2.051, 0.2257, 0.05453), (2.051, 0.2443, 0.001247), (0.891, 0.7013, -0.0476), (1.258, 0.615, -0.07989), (1.671, 0.339, -0.03389), (1.668, 0.3275, -0.1015), (1.247, 0.6654, -0.1685), (0.8684, 0.7298, -0.2255), (1.668, 0.2986, -0.1718), (1.244, 0.6092, -0.225), (0.8622, 0.6938, -0.3137), (1.665, 0.264, -0.2632), (1.247, 0.5539, -0.2941), (0.8766, 0.6009, -0.3286), (1.67, 0.2235, -0.2717), (1.263, 0.4846, -0.2629), (0.8672, 0.5629, -0.4311), (1.67, 0.2037, -0.3176), (1.258, 0.4594, -0.3272), (0.8757, 0.5126, -0.4565), (1.666, 0.1409, -0.3728), (1.256, 0.3027, -0.4083), (0.873, 0.374, -0.5057), (1.658, 0.06386, -0.4775), (1.262, 0.1736, -0.4306), (0.8723, 0.2003, -0.5492), (1.658, -0.07252, -0.5072), (1.262, -0.04418, -0.4817), (0.8626, -0.02441, -0.6175), (1.656, -0.1664, -0.5199), (1.268, -0.1361, -0.482), (0.8698, -0.07849, -0.5863), (1.639, -0.316, -0.5156), (1.246, -0.294, -0.5163), (0.8427, -0.1746, -0.5702), (1.614, -0.4678, -0.511), (1.21, -0.4903, -0.5504), (0.7872, -0.4101, -0.6448), (1.619, -0.4727, -0.4625), (1.188, -0.6011, -0.486), (0.8, -0.5915, -0.5446), (1.626, -0.5, -0.3553), (1.182, -0.6498, -0.3999), (0.7865, -0.7155, -0.5389), (1.63, -0.5579, -0.2125), (1.2, -0.6889, -0.3341), (0.8058, -0.6965, -0.3722), (1.667, -0.4514, -0.08232), (1.234, -0.6043, -0.1791), (0.8725, -0.614, -0.1341), (1.69, -0.3813, 0.015), (1.274, -0.5004, -0.02015), (0.8874, -0.5509, -0.02958), (1.698, -0.3548, 0.1289), (1.295, -0.4931, 0.1229), (0.896, -0.5956, 0.1383), (1.695, -0.3409, 0.252), (1.308, -0.4442, 0.258), (0.9057, -0.5567, 0.3083), (1.716, -0.2905, 0.3106), (1.315, -0.3965, 0.3627), (0.9074, -0.5002, 0.4453), (1.734, -0.2388, 0.3509), (1.327, -0.3479, 0.432), (0.8965, -0.4958, 0.5616), (1.762, -0.1625, 0.3331), (1.371, -0.2479, 0.4125), (0.8877, -0.4468, 0.6407), (1.756, -0.08672, 0.368), (1.365, -0.1259, 0.4662), (0.8802, -0.3213, 0.7261), (1.719, 0.02591, 0.4315), (1.297, 0.02166, 0.5824), (0.881, -0.08917, 0.7294), (1.703, 0.09119, 0.4132), (1.297, 0.1481, 0.5284), (0.8964, 0.1222, 0.6464), (1.696, 0.09331, 0.3609), (1.301, 0.1782, 0.4474), (0.9019, 0.1658, 0.5538), (1.683, 0.1163, 0.3078), (1.291, 0.2426, 0.3823), (0.8978, 0.24, 0.4702), (1.684, 0.1628, 0.2475), (1.288, 0.3144, 0.3212), (0.9001, 0.3989, 0.3869), (1.673, 0.2138, 0.2172), (1.276, 0.4536, 0.245), (0.8987, 0.5285, 0.3182), (1.674, 0.2663, 0.1786), (1.274, 0.5207, 0.1804), (0.898, 0.5943, 0.2411), (1.673, 0.3072, 0.1153), (1.265, 0.6321, 0.1021), (0.8954, 0.7054, 0.1759), (1.674, 0.3304, 0.06262), (1.258, 0.6833, 0.01079), (0.8938, 0.7452, 0.0831), (0.5768, -0.2513, -0.7137), (0.4943, -0.3591, -0.7574), (0.6781, -0.1385, -0.6522), (0.6639, -0.1687, -0.655), (0.6809, -0.1233, -0.6554), (0.5999, 0.6729, -0.301), (0.5967, 0.7215, -0.1915), (0.5973, 0.7297, -0.1713), (0.6649, 0.5924, -0.3852), (0.6617, 0.5766, -0.4276), (0.6602, 0.5647, -0.458), (0.6368, 0.6448, -0.3074), (0.6204, 0.7411, -0.1072), (0.6618, -0.6547, -0.2437), (0.6754, -0.6431, -0.2105), (0.6985, -0.6282, -0.1321), (0.771, -0.5537, -0.01427), (0.739, -0.5863, -0.06735), (0.7705, -0.5575, 0.0), (0.6216, 0.7471, -0.07151), (0.6365, 0.7375, -0.02039), (0.6419, 0.7345, 0.0), (0.6033, -0.5, 0.5782), (0.6498, -0.5327, 0.5184), (0.627, -0.5229, 0.5418), (0.6129, -0.5114, 0.5615), (0.6542, 0.1447, 0.6674), (0.621, 0.1297, 0.7083), (0.6433, 0.0, 0.722), (0.7888, 0.2468, 0.4902), (0.7903, 0.2525, 0.4869), (0.771, 0.2083, 0.5209), (0.7258, 0.1557, 0.5859), (0.5319, -0.453, 0.6434), (0.5341, -0.3563, 0.6855), (0.558, -0.316, 0.6888), (0.5861, -0.1857, 0.73), (0.5346, -0.4601, 0.6385), (0.6312, -0.0239, 0.7282), (0.5819, -0.09632, 0.7609), (0.7554, 0.4512, 0.3914), (0.7634, 0.4042, 0.4146), (0.7726, 0.3538, 0.4379), (0.7375, 0.4794, 0.3803), (0.7063, 0.5294, 0.3586), (0.6921, 0.5593, 0.3266), (0.6402, 0.6477, 0.2744), (0.662, 0.6127, 0.2897), (0.6262, 0.7275, 0.08808), (0.611, 0.7376, 0.1215), (0.6031, 0.6956, 0.2304), (0.6386, 0.6491, 0.274), (0.6041, 0.7396, 0.1289), (0.672, -0.5497, 0.4411), (0.6473, -0.5528, 0.477), (0.6782, -0.6295, 0.1695), (0.734, -0.5799, 0.08554), (0.6722, -0.616, 0.2363), (0.669, -0.5927, 0.3217), (0.6726, -0.5498, 0.4385), (0.6727, -0.5705, 0.3744), (0.4858, -0.6736, -0.4838), (0.486, -0.6718, -0.4877), (0.5083, -0.672, -0.4512), (0.5791, -0.6807, -0.3161), (0.6165, 0.55, -0.5021), (0.6323, 0.5098, -0.5263), (0.6652, 0.4833, -0.5262), (0.6277, 0.5346, -0.5077), (0.6907, 0.1162, -0.648), (0.6792, 0.1783, -0.6349), (0.6795, 0.2824, -0.5924), (0.6675, 0.4515, -0.5367), (0.6624, 0.3627, -0.5781), (0.6015, -0.02861, -0.7161), (0.6499, -0.088, -0.6791), (0.6587, 0.07674, -0.6724), (0.6258, -0.04617, -0.6975), (0.4162, -0.6087, -0.5931), (0.4175, -0.5155, -0.6742), (0.4258, -0.3808, -0.787), (0.0, 0.0, -1.0), (0.4253, -0.309, -0.8507), (0.4253, 0.309, -0.8507), (0.3209, 0.0, -1.187), (-0.5257, 0.0, -0.8507), (-0.1625, 0.5, -0.8507), (-0.7202, 0.5232, -0.3186), (-0.5224, 0.4386, -0.9769), (-0.6882, -0.5, -0.5257), (-0.3949, -0.8494, 0.1111), (-0.9308, -0.1223, 0.1059), (-0.8536, -0.7236, -0.2351), (-0.2764, -0.8506, -0.4472), (-0.1625, -0.5, -0.8507), (0.2629, -0.809, -0.5257), (-0.07175, -1.037, -0.8801), (0.2629, 0.809, -0.5257), (-0.1679, 0.9246, 0.1038), (-0.2764, 0.8506, -0.4472), (-0.006378, 1.191, -0.4336), (-0.6882, 0.5, -0.5257), (-0.4076, 0.8467, 0.1038), (-0.9308, 0.1223, 0.1059), (-0.9055, 0.8096, -0.2631), (-0.9511, -0.309, 0.0), (-0.8506, 0.0, 0.5257), (-0.9511, 0.309, 0.0), (-1.138, -1.745e-07, 0.1862), (2.36, 0.0705, -0.2918), (2.36, 0.08942, -0.2569), (2.357, 0.01951, -0.3408), (2.354, -0.05275, -0.3964), (2.345, -0.1969, -0.4412), (2.338, -0.2854, -0.427), (2.324, -0.3687, -0.401), (2.329, -0.4047, -0.2713), (2.327, -0.4645, -0.1727), (2.348, -0.3933, -0.0832), (2.366, -0.319, -0.0086), (2.375, -0.268, 0.06927), (2.375, -0.2493, 0.1668), (2.372, -0.1918, 0.2811), (2.368, -0.1591, 0.2957), (2.365, 0.07103, 0.1282), (2.363, 0.1043, 0.09615), (2.36, 0.1753, -0.06751), (2.36, 0.1603, -0.09526), (2.361, 0.1101, -0.2024), (2.351, -0.1181, -0.4296), (2.361, -0.02228, 0.3174), (2.361, 0.02784, 0.2904), (2.374, -0.2239, 0.2283), (2.363, 0.02916, 0.2422), (2.361, 0.1352, 0.05896), (2.36, 0.1746, -0.02744), (2.36, 0.1387, -0.1538), (2.322, -0.3915, -0.3518), (2.363, -0.1116, 0.3093), (2.365, 0.04356, 0.1803), (2.36, 0.1592, 0.01674), (2.479, -0.3605, -0.247), (2.477, -0.4106, -0.1644), (2.486, -0.2605, -0.3775), (2.475, -0.3303, -0.3557), (2.492, -0.1863, -0.3894), (2.503, -0.00502, -0.3052), (2.5, -0.06557, -0.3518), (2.504, 0.05356, -0.2349), (2.504, 0.0377, -0.2642), (2.495, -0.3509, -0.0894), (2.51, -0.2886, -0.02688), (2.517, -0.2459, 0.03837), (2.517, -0.2303, 0.1201), (2.515, -0.1821, 0.2159), (2.512, -0.1547, 0.2281), (2.509, 0.03815, 0.08772), (2.508, 0.06605, 0.06089), (2.505, 0.1255, -0.07625), (2.505, 0.1129, -0.0995), (2.505, 0.0709, -0.1893), (2.497, -0.1203, -0.3796), (2.505, -0.04004, 0.2463), (2.506, 0.001959, 0.2237), (2.517, -0.209, 0.1717), (2.507, 0.003062, 0.1833), (2.506, 0.09196, 0.02973), (2.505, 0.1249, -0.04267), (2.505, 0.0949, -0.1485), (2.473, -0.3494, -0.3145), (2.507, -0.1149, 0.2395), (2.509, 0.01513, 0.1314), (2.505, 0.1121, -0.005645), (0.0, -1.0, 0.0), (-0.5878, -0.809, 0.0), (-0.1026, -0.7685, 0.5623), (-0.3215, -1.139, 0.2288), (-0.2629, -0.809, 0.5257), (0.1625, -0.5, 0.8507), (0.2764, -0.8506, 0.4472), (0.0697, -1.016, 0.8642), (0.0, 0.0, 1.0), (-0.4253, -0.309, 0.8507), (-0.4253, 0.309, 0.8507), (-0.3195, 0.0, 1.177), (0.5257, 0.0, 0.8507), (0.1625, 0.5, 0.8507), (0.6882, 0.5, 0.5257), (0.5159, 0.4279, 0.9529), (-0.5878, 0.809, 0.0), (-0.2629, 0.809, 0.5257), (0.0, 1.0, 0.0), (-0.3236, 1.154, 0.2317)], [], [(246, 247, 259), (167, 168, 165, 166, 247, 169), (246, 259, 250), (246, 250, 251), (246, 251, 248), (258, 260, 338), (4, 254, 270), (264, 266, 354), (170, 176, 173, 174, 175, 262, 41, 177, 172, 171), (182, 181, 183, 33, 178, 179, 180), (258, 338, 339), (4, 270, 272), (264, 354, 356), (41, 186, 185, 184, 177), (343, 344, 188, 189, 190, 187), (8, 342, 347), (10, 271, 348), (11, 355, 351), (194, 195, 352, 350, 193, 192, 191, 197, 196), (350, 351, 346), (49, 57, 353), (11, 351, 352), (351, 348, 346), (351, 355, 348), (355, 10, 348), (55, 54, 349), (348, 271, 347), (271, 8, 347), (347, 343, 346), (347, 342, 343), (7, 51, 345), (343, 350, 346), (350, 343, 187, 202, 198, 199, 200, 201), (193, 350, 201, 204, 203), (205, 352, 195, 207, 206), (186, 41, 214, 213), (212, 211, 352, 205, 208, 209, 210), (214, 41, 11, 352, 211, 216, 215, 217), (356, 355, 11), (263, 267, 357), (354, 10, 355), (272, 271, 10), (46, 268, 273), (270, 8, 271), (339, 342, 8), (32, 45, 341), (338, 344, 342), (344, 33, 218, 219, 188), (225, 224, 218, 33, 183, 221, 220, 222, 223), (41, 356, 11), (41, 262, 356), (5, 42, 265), (354, 272, 10), (39, 38, 269), (266, 4, 272), (270, 339, 8), (37, 35, 257), (254, 258, 339), (338, 33, 344), (338, 260, 33), (33, 260, 227, 226, 228, 229, 178), (232, 248, 262, 175, 230, 233, 231), (248, 251, 262), (251, 264, 262), (251, 266, 264), (26, 25, 253), (250, 4, 266), (250, 254, 4), (250, 259, 254), (259, 258, 254), (235, 234, 248, 232, 237, 238, 236), (169, 247, 248, 234, 241, 239, 242, 240), (20, 17, 249), (15, 18, 261), (259, 247, 260), (243, 227, 260, 247, 166, 245, 244), (71, 1, 3, 72), (72, 3, 6, 75), (75, 6, 9, 78), (78, 9, 12, 81), (81, 12, 13, 84), (84, 13, 16, 87), (87, 16, 19, 90), (90, 19, 21, 93), (93, 21, 24, 96), (96, 24, 28, 99), (99, 28, 30, 102), (102, 30, 34, 105), (105, 34, 36, 108), (108, 36, 40, 111), (111, 40, 43, 114), (114, 43, 44, 117), (117, 44, 48, 120), (120, 48, 50, 123), (123, 50, 53, 126), (126, 53, 56, 129), (129, 56, 58, 132), (132, 58, 59, 135), (135, 59, 60, 138), (138, 60, 61, 141), (141, 61, 62, 144), (144, 62, 63, 147), (147, 63, 64, 150), (150, 64, 65, 153), (153, 65, 66, 156), (156, 66, 67, 159), (28, 24, 278, 279), (159, 67, 68, 162), (162, 68, 1, 71), (29, 31, 243, 244, 245), (217, 164, 69, 185, 186, 213, 214), (164, 163, 70, 69), (163, 162, 71, 70), (215, 161, 164, 217), (161, 160, 163, 164), (160, 159, 162, 163), (161, 215, 216, 211, 212, 158), (158, 157, 160, 161), (157, 156, 159, 160), (155, 158, 212, 210, 209), (155, 154, 157, 158), (154, 153, 156, 157), (206, 152, 155, 209, 208, 205), (152, 151, 154, 155), (151, 150, 153, 154), (149, 152, 206, 207, 195, 194), (149, 148, 151, 152), (148, 147, 150, 151), (196, 197, 146, 149, 194), (146, 145, 148, 149), (145, 144, 147, 148), (191, 192, 143, 146, 197), (143, 142, 145, 146), (142, 141, 144, 145), (140, 143, 192, 193, 203, 204), (140, 139, 142, 143), (139, 138, 141, 142), (137, 140, 204, 201, 200, 199), (137, 136, 139, 140), (136, 135, 138, 139), (137, 199, 198, 202, 134), (134, 133, 136, 137), (133, 132, 135, 136), (134, 202, 187, 190, 189, 131), (131, 130, 133, 134), (130, 129, 132, 133), (224, 128, 131, 189, 188, 219, 218), (128, 127, 130, 131), (127, 126, 129, 130), (125, 128, 224, 225, 223), (125, 124, 127, 128), (124, 123, 126, 127), (220, 122, 125, 223, 222), (122, 121, 124, 125), (121, 120, 123, 124), (181, 119, 122, 220, 221, 183), (119, 118, 121, 122), (118, 117, 120, 121), (116, 119, 181, 182, 180), (116, 115, 118, 119), (115, 114, 117, 118), (178, 229, 113, 116, 180, 179), (113, 112, 115, 116), (112, 111, 114, 115), (110, 113, 229, 228, 226), (110, 109, 112, 113), (109, 108, 111, 112), (243, 31, 107, 110, 226, 227), (107, 106, 109, 110), (106, 105, 108, 109), (29, 104, 107, 31), (104, 103, 106, 107), (103, 102, 105, 106), (168, 101, 104, 29, 245, 166, 165), (101, 100, 103, 104), (100, 99, 102, 103), (169, 240, 98, 101, 168, 167), (98, 97, 100, 101), (97, 96, 99, 100), (242, 239, 95, 98, 240), (95, 94, 97, 98), (94, 93, 96, 97), (234, 235, 92, 95, 239, 241), (92, 91, 94, 95), (91, 90, 93, 94), (236, 238, 89, 92, 235), (89, 88, 91, 92), (88, 87, 90, 91), (231, 86, 89, 238, 237, 232), (86, 85, 88, 89), (85, 84, 87, 88), (233, 230, 83, 86, 231), (83, 82, 85, 86), (82, 81, 84, 85), (173, 80, 83, 230, 175, 174), (80, 79, 82, 83), (79, 78, 81, 82), (176, 170, 77, 80, 173), (77, 76, 79, 80), (76, 75, 78, 79), (74, 77, 170, 171, 172), (74, 73, 76, 77), (73, 72, 75, 76), (69, 74, 172, 177, 184, 185), (69, 70, 73, 74), (70, 71, 72, 73), (0, 17, 247, 246), (20, 0, 246, 248), (17, 20, 248, 247), (0, 20, 249), (17, 0, 249), (22, 25, 251, 250), (26, 22, 250, 266), (25, 26, 266, 251), (22, 26, 253), (25, 22, 253), (37, 23, 254, 339), (23, 35, 270, 254), (35, 37, 339, 270), (35, 23, 257), (23, 37, 257), (15, 2, 258, 259), (2, 18, 260, 258), (18, 15, 259, 260), (18, 2, 261), (2, 15, 261), (27, 42, 356, 262), (5, 27, 262, 264), (42, 5, 264, 356), (27, 5, 265), (42, 27, 265), (252, 38, 354, 266), (39, 252, 266, 272), (38, 39, 272, 354), (252, 39, 269), (38, 252, 269), (46, 256, 270, 271), (256, 268, 272, 270), (268, 46, 271, 272), (279, 278, 310, 308), (268, 256, 273), (256, 46, 273), (56, 53, 297, 287), (58, 56, 287, 288), (30, 28, 279, 280), (53, 50, 286, 297), (62, 61, 296, 298), (13, 12, 275, 274), (66, 65, 290, 299), (60, 59, 303, 295), (65, 64, 289, 290), (21, 19, 277, 294), (1, 68, 300, 291), (34, 30, 280, 302), (44, 43, 283, 284), (19, 16, 276, 277), (64, 63, 304, 289), (36, 34, 302, 281), (59, 58, 288, 303), (68, 67, 305, 300), (40, 36, 281, 282), (63, 62, 298, 304), (9, 6, 301, 293), (43, 40, 282, 283), (3, 1, 291, 292), (61, 60, 295, 296), (67, 66, 299, 305), (12, 9, 293, 275), (6, 3, 292, 301), (48, 44, 284, 285), (16, 13, 274, 276), (50, 48, 285, 286), (24, 21, 294, 278), (335, 320, 319, 329, 318, 317, 316, 315, 307, 306, 334, 309, 308, 310, 326, 312, 311, 314, 313, 325, 333, 324, 323, 332, 337, 331, 322, 321, 336, 330, 328, 327), (301, 292, 324, 333), (296, 295, 327, 328), (277, 276, 311, 312), (294, 277, 312, 326), (287, 297, 329, 319), (274, 275, 313, 314), (284, 283, 315, 316), (298, 296, 328, 330), (295, 303, 335, 327), (299, 290, 322, 331), (289, 304, 336, 321), (291, 300, 332, 323), (300, 305, 337, 332), (276, 274, 314, 311), (283, 282, 307, 315), (293, 301, 333, 325), (285, 284, 316, 317), (302, 280, 309, 334), (286, 285, 317, 318), (281, 302, 334, 306), (288, 287, 319, 320), (297, 286, 318, 329), (290, 289, 321, 322), (303, 288, 320, 335), (292, 291, 323, 324), (282, 281, 306, 307), (304, 298, 330, 336), (275, 293, 325, 313), (280, 279, 308, 309), (305, 299, 331, 337), (278, 294, 326, 310), (32, 255, 339, 338), (255, 45, 342, 339), (45, 32, 338, 342), (45, 255, 341), (255, 32, 341), (340, 51, 343, 342), (7, 340, 342, 344), (51, 7, 344, 343), (340, 7, 345), (51, 340, 345), (14, 54, 347, 346), (55, 14, 346, 348), (54, 55, 348, 347), (14, 55, 349), (54, 14, 349), (52, 57, 351, 350), (49, 52, 350, 352), (57, 49, 352, 351), (52, 49, 353), (57, 52, 353), (47, 267, 354, 355), (263, 47, 355, 356), (267, 263, 356, 354), (47, 263, 357), (267, 47, 357)])
me_icosphere_004.polygons.foreach_set('material_index', [0, 0, 0, 0, 0, 0, 0, 0, 0, 0, 0, 0, 0, 0, 0, 0, 0, 0, 0, 0, 1, 0, 0, 0, 0, 1, 0, 0, 0, 0, 1, 0, 0, 0, 0, 0, 0, 0, 0, 1, 0, 0, 1, 0, 0, 1, 0, 0, 0, 0, 0, 1, 0, 1, 0, 0, 1, 0, 0, 0, 0, 0, 0, 0, 0, 1, 0, 0, 0, 0, 0, 0, 1, 1, 0, 0, 0, 0, 0, 0, 0, 0, 0, 0, 0, 0, 0, 0, 0, 0, 0, 0, 0, 0, 0, 0, 0, 0, 0, 0, 0, 0, 0, 0, 0, 0, 0, 0, 0, 0, 0, 0, 0, 0, 0, 0, 0, 0, 0, 0, 0, 0, 0, 0, 0, 0, 0, 0, 0, 0, 0, 0, 0, 0, 0, 0, 0, 0, 0, 0, 0, 0, 0, 0, 0, 0, 0, 0, 0, 0, 0, 0, 0, 0, 0, 0, 0, 0, 0, 0, 0, 0, 0, 0, 0, 0, 0, 0, 0, 0, 0, 0, 0, 0, 0, 0, 0, 0, 0, 0, 0, 0, 0, 0, 0, 0, 0, 0, 0, 0, 0, 0, 0, 0, 0, 0, 0, 0, 0, 0, 0, 0, 0, 0, 0, 0, 0, 0, 0, 1, 1, 0, 0, 0, 1, 1, 0, 0, 0, 1, 1, 0, 0, 0, 1, 1, 0, 0, 0, 1, 1, 0, 0, 0, 1, 1, 0, 0, 0, 0, 1, 1, 0, 0, 0, 0, 0, 0, 0, 0, 0, 0, 0, 0, 0, 0, 0, 0, 0, 0, 0, 0, 0, 0, 0, 0, 0, 0, 0, 0, 0, 0, 0, 0, 0, 0, 0, 0, 0, 0, 0, 0, 0, 0, 0, 0, 0, 0, 0, 0, 0, 0, 0, 0, 0, 0, 0, 0, 0, 0, 0, 0, 0, 0, 0, 0, 0, 0, 1, 1, 0, 0, 0, 1, 1, 0, 0, 0, 1, 1, 0, 0, 0, 1, 1, 0, 0, 0, 1, 1])
_uv = me_icosphere_004.uv_layers.new(name='UVMap')
_uv.uv.foreach_set('vector', [0.1818, 0.0, 0.2273, 0.07873, 0.1364, 0.07873, 0.3428, 0.1262, 0.3378, 0.1247, 0.325, 0.1096, 0.3077, 0.09693, 0.3182, 0.07873, 0.3455, 0.126, 0.9091, 0.0, 0.9545, 0.07873, 0.8636, 0.07873, 0.7273, 0.0, 0.7727, 0.07873, 0.6818, 0.07873, 0.5455, 0.0, 0.5909, 0.07873, 0.5, 0.07873, 0.09091, 0.1575, 0.1818, 0.1575, 0.1364, 0.2362, 0.8182, 0.1575, 0.9091, 0.1575, 0.8636, 0.2362, 0.6364, 0.1575, 0.7273, 0.1575, 0.6818, 0.2362, 0.4856, 0.1855, 0.4778, 0.1833, 0.469, 0.1695, 0.468, 0.1625, 0.4671, 0.1575, 0.5455, 0.1575, 0.5, 0.2362, 0.4891, 0.2173, 0.4913, 0.2072, 0.4906, 0.2039, 0.2668, 0.2243, 0.2735, 0.2337, 0.273, 0.2362, 0.2273, 0.2362, 0.252, 0.1933, 0.2546, 0.1991, 0.2584, 0.2129, 0.09091, 0.1575, 0.1364, 0.2362, 0.04546, 0.2362, 0.8182, 0.1575, 0.8636, 0.2362, 0.7727, 0.2362, 0.6364, 0.1575, 0.6818, 0.2362, 0.5909, 0.2362, 0.5, 0.2362, 0.4865, 0.2362, 0.4873, 0.2326, 0.4897, 0.2236, 0.4891, 0.2173, 0.2273, 0.3937, 0.1818, 0.3149, 0.2642, 0.3149, 0.2638, 0.3201, 0.2644, 0.3242, 0.2654, 0.3276, 0.0, 0.3149, 0.09091, 0.3149, 0.04546, 0.3937, 0.7273, 0.3149, 0.8182, 0.3149, 0.7727, 0.3937, 0.5455, 0.3149, 0.6364, 0.3149, 0.5909, 0.3937, 0.409, 0.3157, 0.4096, 0.3149, 0.4545, 0.3149, 0.4091, 0.3937, 0.3946, 0.3685, 0.4143, 0.3619, 0.4122, 0.3535, 0.4048, 0.3372, 0.4061, 0.3229, 0.4091, 0.3937, 0.5, 0.3937, 0.4545, 0.4724, 0.4545, 0.3451, 0.4739, 0.3786, 0.4545, 0.3451, 0.5455, 0.3149, 0.5, 0.3937, 0.4545, 0.3149, 0.5909, 0.3937, 0.6818, 0.3937, 0.6364, 0.4724, 0.5909, 0.3937, 0.6364, 0.3149, 0.6818, 0.3937, 0.6364, 0.3149, 0.7273, 0.3149, 0.6818, 0.3937, 0.7967, 0.4087, 0.8396, 0.4087, 0.7967, 0.4087, 0.7727, 0.3937, 0.8182, 0.3149, 0.8636, 0.3937, 0.8182, 0.3149, 0.9091, 0.3149, 0.8636, 0.3937, 0.04546, 0.3937, 0.1364, 0.3937, 0.09091, 0.4724, 0.04546, 0.3937, 0.09091, 0.3149, 0.1364, 0.3937, 0.1607, 0.3271, 0.1373, 0.3677, 0.1607, 0.3271, 0.2273, 0.3937, 0.3182, 0.3937, 0.2727, 0.4724, 0.3182, 0.3937, 0.2273, 0.3937, 0.2654, 0.3276, 0.2642, 0.3423, 0.2648, 0.3434, 0.2765, 0.3536, 0.2834, 0.3544, 0.3013, 0.3644, 0.3327, 0.3685, 0.3182, 0.3937, 0.3013, 0.3644, 0.3125, 0.3732, 0.3281, 0.369, 0.4429, 0.2948, 0.4545, 0.3149, 0.4096, 0.3149, 0.4266, 0.3046, 0.435, 0.2997, 0.4865, 0.2362, 0.5, 0.2362, 0.4895, 0.2544, 0.487, 0.2494, 0.4702, 0.2796, 0.4763, 0.2773, 0.4545, 0.3149, 0.4429, 0.2948, 0.4478, 0.2931, 0.4565, 0.2899, 0.4613, 0.2851, 0.4895, 0.2544, 0.5, 0.2362, 0.5455, 0.3149, 0.4545, 0.3149, 0.4763, 0.2773, 0.4766, 0.2773, 0.4862, 0.2715, 0.4906, 0.2557, 0.5909, 0.2362, 0.6364, 0.3149, 0.5455, 0.3149, 0.6178, 0.2517, 0.6549, 0.2517, 0.6178, 0.2517, 0.6818, 0.2362, 0.7273, 0.3149, 0.6364, 0.3149, 0.7727, 0.2362, 0.8182, 0.3149, 0.7273, 0.3149, 0.8182, 0.2832, 0.8002, 0.252, 0.8182, 0.2832, 0.8636, 0.2362, 0.9091, 0.3149, 0.8182, 0.3149, 0.04546, 0.2362, 0.09091, 0.3149, 0.0, 0.3149, 0.1045, 0.2546, 0.09091, 0.2781, 0.1045, 0.2546, 0.1364, 0.2362, 0.1818, 0.3149, 0.09091, 0.3149, 0.1818, 0.3149, 0.2273, 0.2362, 0.2654, 0.3023, 0.2618, 0.3086, 0.2642, 0.3149, 0.263, 0.2923, 0.2655, 0.3019, 0.2654, 0.3023, 0.2273, 0.2362, 0.273, 0.2362, 0.2672, 0.249, 0.2565, 0.2616, 0.2575, 0.2716, 0.26, 0.2844, 0.5, 0.2362, 0.5909, 0.2362, 0.5455, 0.3149, 0.5, 0.2362, 0.5455, 0.1575, 0.5909, 0.2362, 0.6157, 0.1694, 0.5918, 0.2108, 0.6157, 0.1694, 0.6818, 0.2362, 0.7727, 0.2362, 0.7273, 0.3149, 0.75, 0.223, 0.7046, 0.223, 0.75, 0.223, 0.7273, 0.1575, 0.8182, 0.1575, 0.7727, 0.2362, 0.8636, 0.2362, 0.9545, 0.2362, 0.9091, 0.3149, 0.9228, 0.2179, 0.8954, 0.2179, 0.9228, 0.2179, 0.9091, 0.1575, 1.0, 0.1575, 0.9545, 0.2362, 0.1364, 0.2362, 0.2273, 0.2362, 0.1818, 0.3149, 0.1364, 0.2362, 0.1818, 0.1575, 0.2273, 0.2362, 0.2273, 0.2362, 0.1818, 0.1575, 0.2258, 0.1575, 0.2257, 0.1581, 0.2289, 0.1629, 0.238, 0.1835, 0.252, 0.1933, 0.4634, 0.142, 0.5, 0.07873, 0.5455, 0.1575, 0.4671, 0.1575, 0.4743, 0.1493, 0.4718, 0.1476, 0.4701, 0.1433, 0.5, 0.07873, 0.5909, 0.07873, 0.5455, 0.1575, 0.5909, 0.07873, 0.6364, 0.1575, 0.5455, 0.1575, 0.6818, 0.07873, 0.7273, 0.1575, 0.6364, 0.1575, 0.7273, 0.1252, 0.7098, 0.09487, 0.7273, 0.1252, 0.7727, 0.07873, 0.8182, 0.1575, 0.7273, 0.1575, 0.8636, 0.07873, 0.9091, 0.1575, 0.8182, 0.1575, 0.8636, 0.07873, 0.9545, 0.07873, 0.9091, 0.1575, 0.9545, 0.07873, 1.0, 0.1575, 0.9091, 0.1575, 0.3915, 0.1286, 0.3807, 0.1278, 0.4091, 0.07873, 0.4456, 0.142, 0.44, 0.1408, 0.4241, 0.1349, 0.4101, 0.1344, 0.3455, 0.126, 0.3182, 0.07873, 0.4091, 0.07873, 0.3807, 0.1278, 0.3749, 0.1219, 0.3594, 0.1113, 0.3568, 0.1158, 0.3507, 0.1203, 0.3845, 0.06332, 0.3428, 0.06332, 0.3845, 0.06332, 0.1351, 0.1142, 0.1504, 0.1408, 0.1351, 0.1142, 0.1364, 0.07873, 0.2273, 0.07873, 0.1818, 0.1575, 0.2156, 0.1366, 0.2258, 0.1575, 0.1818, 0.1575, 0.2273, 0.07873, 0.2378, 0.09693, 0.225, 0.09292, 0.219, 0.1184, 1.0, 0.876, 1.0, 1.0, 0.9688, 1.0, 0.9688, 0.876, 0.9688, 0.876, 0.9688, 1.0, 0.9375, 1.0, 0.9375, 0.876, 0.9375, 0.876, 0.9375, 1.0, 0.9062, 1.0, 0.9063, 0.876, 0.9063, 0.876, 0.9062, 1.0, 0.875, 1.0, 0.875, 0.876, 0.875, 0.876, 0.875, 1.0, 0.8438, 1.0, 0.8438, 0.876, 0.8438, 0.876, 0.8438, 1.0, 0.8125, 1.0, 0.8125, 0.876, 0.8125, 0.876, 0.8125, 1.0, 0.7812, 1.0, 0.7812, 0.876, 0.7812, 0.876, 0.7812, 1.0, 0.75, 1.0, 0.75, 0.876, 0.75, 0.876, 0.75, 1.0, 0.7188, 1.0, 0.7188, 0.876, 0.7188, 0.876, 0.7188, 1.0, 0.6875, 1.0, 0.6875, 0.876, 0.6875, 0.876, 0.6875, 1.0, 0.6562, 1.0, 0.6562, 0.876, 0.6562, 0.876, 0.6562, 1.0, 0.625, 1.0, 0.625, 0.876, 0.625, 0.876, 0.625, 1.0, 0.5938, 1.0, 0.5938, 0.876, 0.5938, 0.876, 0.5938, 1.0, 0.5625, 1.0, 0.5625, 0.876, 0.5625, 0.876, 0.5625, 1.0, 0.5312, 1.0, 0.5312, 0.876, 0.5312, 0.876, 0.5312, 1.0, 0.5, 1.0, 0.5, 0.876, 0.5, 0.876, 0.5, 1.0, 0.4688, 1.0, 0.4688, 0.876, 0.4688, 0.876, 0.4688, 1.0, 0.4375, 1.0, 0.4375, 0.876, 0.4375, 0.876, 0.4375, 1.0, 0.4062, 1.0, 0.4062, 0.876, 0.4062, 0.876, 0.4062, 1.0, 0.375, 1.0, 0.375, 0.876, 0.375, 0.876, 0.375, 1.0, 0.3438, 1.0, 0.3438, 0.876, 0.3438, 0.876, 0.3438, 1.0, 0.3125, 1.0, 0.3125, 0.876, 0.3125, 0.876, 0.3125, 1.0, 0.2812, 1.0, 0.2812, 0.876, 0.2812, 0.876, 0.2812, 1.0, 0.25, 1.0, 0.25, 0.876, 0.25, 0.876, 0.25, 1.0, 0.2188, 1.0, 0.2187, 0.876, 0.2187, 0.876, 0.2188, 1.0, 0.1875, 1.0, 0.1875, 0.876, 0.1875, 0.876, 0.1875, 1.0, 0.1562, 1.0, 0.1562, 0.876, 0.1562, 0.876, 0.1562, 1.0, 0.125, 1.0, 0.125, 0.876, 0.125, 0.876, 0.125, 1.0, 0.09375, 1.0, 0.09375, 0.876, 0.09375, 0.876, 0.09375, 1.0, 0.0625, 1.0, 0.0625, 0.876, 0.6875, 1.0, 0.7188, 1.0, 0.7188, 1.0, 0.6875, 1.0, 0.0625, 0.876, 0.0625, 1.0, 0.03125, 1.0, 0.03125, 0.876, 0.03125, 0.876, 0.03125, 1.0, 0.0, 1.0, 0.0, 0.876, 0.9496, 0.1167, 0.9197, 0.08029, 0.9066, 0.06955, 0.9227, 0.09189, 0.9506, 0.1186, 0.03125, 0.5282, 0.03125, 0.626, 0.0, 0.626, 0.0, 0.5397, 0.004618, 0.5415, 0.02332, 0.5362, 0.0299, 0.5306, 0.03125, 0.626, 0.03125, 0.751, 0.0, 0.751, 0.0, 0.626, 0.03125, 0.751, 0.03125, 0.876, 0.0, 0.876, 0.0, 0.751, 0.0625, 0.5274, 0.0625, 0.626, 0.03125, 0.626, 0.03125, 0.5282, 0.0625, 0.626, 0.0625, 0.751, 0.03125, 0.751, 0.03125, 0.626, 0.0625, 0.751, 0.0625, 0.876, 0.03125, 0.876, 0.03125, 0.751, 0.0625, 0.626, 0.0625, 0.5274, 0.08539, 0.546, 0.0857, 0.5463, 0.09375, 0.5469, 0.09375, 0.626, 0.09375, 0.626, 0.09375, 0.751, 0.0625, 0.751, 0.0625, 0.626, 0.09375, 0.751, 0.09375, 0.876, 0.0625, 0.876, 0.0625, 0.751, 0.125, 0.626, 0.09375, 0.626, 0.09375, 0.5469, 0.1109, 0.5539, 0.125, 0.5616, 0.125, 0.626, 0.125, 0.751, 0.09375, 0.751, 0.09375, 0.626, 0.125, 0.751, 0.125, 0.876, 0.09375, 0.876, 0.09375, 0.751, 0.1562, 0.5805, 0.1562, 0.626, 0.125, 0.626, 0.125, 0.5616, 0.1381, 0.5743, 0.1448, 0.5796, 0.1562, 0.626, 0.1562, 0.751, 0.125, 0.751, 0.125, 0.626, 0.1562, 0.751, 0.1562, 0.876, 0.125, 0.876, 0.125, 0.751, 0.1875, 0.626, 0.1562, 0.626, 0.1562, 0.5805, 0.1657, 0.5823, 0.1862, 0.5901, 0.1875, 0.5899, 0.1875, 0.626, 0.1875, 0.751, 0.1562, 0.751, 0.1562, 0.626, 0.1875, 0.751, 0.1875, 0.876, 0.1562, 0.876, 0.1562, 0.751, 0.1973, 0.5782, 0.2188, 0.5692, 0.2188, 0.626, 0.1875, 0.626, 0.1875, 0.5899, 0.2188, 0.626, 0.2188, 0.751, 0.1875, 0.751, 0.1875, 0.626, 0.2188, 0.751, 0.2187, 0.876, 0.1875, 0.876, 0.1875, 0.751, 0.2399, 0.5473, 0.25, 0.5357, 0.25, 0.626, 0.2188, 0.626, 0.2188, 0.5692, 0.25, 0.626, 0.25, 0.751, 0.2188, 0.751, 0.2188, 0.626, 0.25, 0.751, 0.25, 0.876, 0.2187, 0.876, 0.2188, 0.751, 0.2812, 0.626, 0.25, 0.626, 0.25, 0.5357, 0.2473, 0.3585, 0.2564, 0.4098, 0.2812, 0.5281, 0.2812, 0.626, 0.2812, 0.751, 0.25, 0.751, 0.25, 0.626, 0.2812, 0.751, 0.2812, 0.876, 0.25, 0.876, 0.25, 0.751, 0.3125, 0.626, 0.2812, 0.626, 0.2812, 0.5281, 0.287, 0.6233, 0.309, 0.4902, 0.3125, 0.5128, 0.3125, 0.626, 0.3125, 0.751, 0.2812, 0.751, 0.2812, 0.626, 0.3125, 0.751, 0.3125, 0.876, 0.2812, 0.876, 0.2812, 0.751, 0.3125, 0.626, 0.3125, 0.5128, 0.3413, 0.5084, 0.3438, 0.508, 0.3438, 0.626, 0.3438, 0.626, 0.3438, 0.751, 0.3125, 0.751, 0.3125, 0.626, 0.3438, 0.751, 0.3438, 0.876, 0.3125, 0.876, 0.3125, 0.751, 0.3438, 0.626, 0.3438, 0.508, 0.3628, 0.5298, 0.3683, 0.5326, 0.375, 0.5366, 0.375, 0.626, 0.375, 0.626, 0.375, 0.751, 0.3438, 0.751, 0.3438, 0.626, 0.375, 0.751, 0.375, 0.876, 0.3438, 0.876, 0.3438, 0.751, 0.4062, 0.5495, 0.4062, 0.626, 0.375, 0.626, 0.375, 0.5366, 0.3825, 0.544, 0.395, 0.5429, 0.4055, 0.5494, 0.4062, 0.626, 0.4062, 0.751, 0.375, 0.751, 0.375, 0.626, 0.4062, 0.751, 0.4062, 0.876, 0.375, 0.876, 0.375, 0.751, 0.4375, 0.626, 0.4062, 0.626, 0.4062, 0.5495, 0.4234, 0.5488, 0.4375, 0.5475, 0.4375, 0.626, 0.4375, 0.751, 0.4062, 0.751, 0.4062, 0.626, 0.4375, 0.751, 0.4375, 0.876, 0.4062, 0.876, 0.4062, 0.751, 0.4688, 0.5517, 0.4688, 0.626, 0.4375, 0.626, 0.4375, 0.5475, 0.4552, 0.5494, 0.4688, 0.626, 0.4688, 0.751, 0.4375, 0.751, 0.4375, 0.626, 0.4688, 0.751, 0.4688, 0.876, 0.4375, 0.876, 0.4375, 0.751, 0.5, 0.5854, 0.5, 0.626, 0.4688, 0.626, 0.4688, 0.5517, 0.4825, 0.5728, 0.4974, 0.5852, 0.5, 0.626, 0.5, 0.751, 0.4688, 0.751, 0.4688, 0.626, 0.5, 0.751, 0.5, 0.876, 0.4688, 0.876, 0.4688, 0.751, 0.5312, 0.626, 0.5, 0.626, 0.5, 0.5854, 0.5143, 0.5775, 0.5312, 0.568, 0.5312, 0.626, 0.5312, 0.751, 0.5, 0.751, 0.5, 0.626, 0.5312, 0.751, 0.5312, 0.876, 0.5, 0.876, 0.5, 0.751, 0.5487, 0.5636, 0.5625, 0.5406, 0.5625, 0.626, 0.5312, 0.626, 0.5312, 0.568, 0.5434, 0.5655, 0.5625, 0.626, 0.5625, 0.751, 0.5312, 0.751, 0.5312, 0.626, 0.5625, 0.751, 0.5625, 0.876, 0.5312, 0.876, 0.5312, 0.751, 0.5938, 0.626, 0.5625, 0.626, 0.5625, 0.5406, 0.5876, 0.5259, 0.5938, 0.5208, 0.5938, 0.626, 0.5938, 0.751, 0.5625, 0.751, 0.5625, 0.626, 0.5938, 0.751, 0.5938, 0.876, 0.5625, 0.876, 0.5625, 0.751, 0.6138, 0.5, 0.625, 0.5, 0.625, 0.626, 0.5938, 0.626, 0.5938, 0.5208, 0.5945, 0.5207, 0.625, 0.626, 0.625, 0.751, 0.5938, 0.751, 0.5938, 0.626, 0.625, 0.751, 0.625, 0.876, 0.5938, 0.876, 0.5938, 0.751, 0.6562, 0.5, 0.6562, 0.626, 0.625, 0.626, 0.625, 0.5, 0.6562, 0.626, 0.6563, 0.751, 0.625, 0.751, 0.625, 0.626, 0.6563, 0.751, 0.6562, 0.876, 0.625, 0.876, 0.625, 0.751, 0.6875, 0.5673, 0.6875, 0.626, 0.6562, 0.626, 0.6562, 0.5, 0.6577, 0.5, 0.6607, 0.5177, 0.6749, 0.5295, 0.6875, 0.626, 0.6875, 0.751, 0.6563, 0.751, 0.6562, 0.626, 0.6875, 0.751, 0.6875, 0.876, 0.6562, 0.876, 0.6563, 0.751, 0.7054, 0.57, 0.7188, 0.5547, 0.7188, 0.626, 0.6875, 0.626, 0.6875, 0.5673, 0.6993, 0.5722, 0.7188, 0.626, 0.7188, 0.751, 0.6875, 0.751, 0.6875, 0.626, 0.7188, 0.751, 0.7188, 0.876, 0.6875, 0.876, 0.6875, 0.751, 0.7381, 0.5477, 0.75, 0.534, 0.75, 0.626, 0.7188, 0.626, 0.7188, 0.5547, 0.75, 0.626, 0.75, 0.751, 0.7188, 0.751, 0.7188, 0.626, 0.75, 0.751, 0.75, 0.876, 0.7188, 0.876, 0.7188, 0.751, 0.7711, 0.5603, 0.7812, 0.5613, 0.7812, 0.626, 0.75, 0.626, 0.75, 0.534, 0.765, 0.5458, 0.7812, 0.626, 0.7812, 0.751, 0.75, 0.751, 0.75, 0.626, 0.7812, 0.751, 0.7812, 0.876, 0.75, 0.876, 0.75, 0.751, 0.801, 0.5747, 0.8125, 0.5528, 0.8125, 0.626, 0.7812, 0.626, 0.7812, 0.5613, 0.8125, 0.626, 0.8125, 0.751, 0.7812, 0.751, 0.7812, 0.626, 0.8125, 0.751, 0.8125, 0.876, 0.7812, 0.876, 0.7812, 0.751, 0.8438, 0.5407, 0.8438, 0.626, 0.8125, 0.626, 0.8125, 0.5528, 0.8331, 0.5603, 0.8389, 0.5557, 0.8438, 0.626, 0.8438, 0.751, 0.8125, 0.751, 0.8125, 0.626, 0.8438, 0.751, 0.8438, 0.876, 0.8125, 0.876, 0.8125, 0.751, 0.8649, 0.5419, 0.875, 0.5366, 0.875, 0.626, 0.8438, 0.626, 0.8438, 0.5407, 0.875, 0.626, 0.875, 0.751, 0.8438, 0.751, 0.8438, 0.626, 0.875, 0.751, 0.875, 0.876, 0.8438, 0.876, 0.8438, 0.751, 0.9062, 0.5521, 0.9062, 0.626, 0.875, 0.626, 0.875, 0.5366, 0.8846, 0.5516, 0.8937, 0.5516, 0.9062, 0.626, 0.9062, 0.751, 0.875, 0.751, 0.875, 0.626, 0.9062, 0.751, 0.9063, 0.876, 0.875, 0.876, 0.875, 0.751, 0.9372, 0.558, 0.9375, 0.5298, 0.9375, 0.626, 0.9062, 0.626, 0.9062, 0.5521, 0.9375, 0.626, 0.9375, 0.751, 0.9062, 0.751, 0.9062, 0.626, 0.9375, 0.751, 0.9375, 0.876, 0.9063, 0.876, 0.9062, 0.751, 0.9688, 0.626, 0.9375, 0.626, 0.9375, 0.5298, 0.9639, 0.528, 0.9688, 0.5282, 0.9688, 0.626, 0.9688, 0.751, 0.9375, 0.751, 0.9375, 0.626, 0.9688, 0.751, 0.9688, 0.876, 0.9375, 0.876, 0.9375, 0.751, 1.0, 0.626, 0.9688, 0.626, 0.9688, 0.5282, 0.9822, 0.5354, 0.9894, 0.5354, 1.0, 0.5397, 1.0, 0.626, 1.0, 0.751, 0.9688, 0.751, 0.9688, 0.626, 1.0, 0.751, 1.0, 0.876, 0.9688, 0.876, 0.9688, 0.751, 0.3636, 0.02725, 0.3428, 0.06332, 0.3182, 0.07873, 0.3636, 0.0, 0.3845, 0.06332, 0.3636, 0.02725, 0.3636, 0.0, 0.4091, 0.07873, 0.3428, 0.06332, 0.3845, 0.06332, 0.4091, 0.07873, 0.3182, 0.07873, 0.3636, 0.02725, 0.3845, 0.06332, 0.3636, 0.02725, 0.3428, 0.06332, 0.3636, 0.02725, 0.3428, 0.06332, 0.7448, 0.09487, 0.7098, 0.09487, 0.6818, 0.07873, 0.7727, 0.07873, 0.7273, 0.1252, 0.7448, 0.09487, 0.7727, 0.07873, 0.7273, 0.1575, 0.7098, 0.09487, 0.7273, 0.1252, 0.7273, 0.1575, 0.6818, 0.07873, 0.7448, 0.09487, 0.7273, 0.1252, 0.7448, 0.09487, 0.7098, 0.09487, 0.7448, 0.09487, 0.7098, 0.09487, 0.9228, 0.2179, 0.9091, 0.1941, 0.9091, 0.1575, 0.9545, 0.2362, 0.9091, 0.1941, 0.8954, 0.2179, 0.8636, 0.2362, 0.9091, 0.1575, 0.8954, 0.2179, 0.9228, 0.2179, 0.9545, 0.2362, 0.8636, 0.2362, 0.8954, 0.2179, 0.9091, 0.1941, 0.8954, 0.2179, 0.9091, 0.1941, 0.9228, 0.2179, 0.9091, 0.1941, 0.1351, 0.1142, 0.1198, 0.1408, 0.09091, 0.1575, 0.1364, 0.07873, 0.1198, 0.1408, 0.1504, 0.1408, 0.1818, 0.1575, 0.09091, 0.1575, 0.1504, 0.1408, 0.1351, 0.1142, 0.1364, 0.07873, 0.1818, 0.1575, 0.1504, 0.1408, 0.1198, 0.1408, 0.1504, 0.1408, 0.1198, 0.1408, 0.1351, 0.1142, 0.1198, 0.1408, 0.5679, 0.1694, 0.5918, 0.2108, 0.5909, 0.2362, 0.5455, 0.1575, 0.6157, 0.1694, 0.5679, 0.1694, 0.5455, 0.1575, 0.6364, 0.1575, 0.5918, 0.2108, 0.6157, 0.1694, 0.6364, 0.1575, 0.5909, 0.2362, 0.5679, 0.1694, 0.6157, 0.1694, 0.5679, 0.1694, 0.5918, 0.2108, 0.5679, 0.1694, 0.5918, 0.2108, 0.7273, 0.1837, 0.7046, 0.223, 0.6818, 0.2362, 0.7273, 0.1575, 0.75, 0.223, 0.7273, 0.1837, 0.7273, 0.1575, 0.7727, 0.2362, 0.7046, 0.223, 0.75, 0.223, 0.7727, 0.2362, 0.6818, 0.2362, 0.7273, 0.1837, 0.75, 0.223, 0.7273, 0.1837, 0.7046, 0.223, 0.7273, 0.1837, 0.7046, 0.223, 0.8182, 0.2832, 0.8362, 0.252, 0.8636, 0.2362, 0.8182, 0.3149, 0.8362, 0.252, 0.8002, 0.252, 0.7727, 0.2362, 0.8636, 0.2362, 0.8002, 0.252, 0.8182, 0.2832, 0.8182, 0.3149, 0.7727, 0.2362, 0.6875, 1.0, 0.7188, 1.0, 0.7188, 1.0, 0.6875, 1.0, 0.8002, 0.252, 0.8362, 0.252, 0.8002, 0.252, 0.8362, 0.252, 0.8182, 0.2832, 0.8362, 0.252, 0.375, 1.0, 0.4062, 1.0, 0.4062, 1.0, 0.375, 1.0, 0.3438, 1.0, 0.375, 1.0, 0.375, 1.0, 0.3438, 1.0, 0.6562, 1.0, 0.6875, 1.0, 0.6875, 1.0, 0.6562, 1.0, 0.4062, 1.0, 0.4375, 1.0, 0.4375, 1.0, 0.4062, 1.0, 0.2188, 1.0, 0.25, 1.0, 0.25, 1.0, 0.2188, 1.0, 0.8438, 1.0, 0.875, 1.0, 0.875, 1.0, 0.8438, 1.0, 0.09375, 1.0, 0.125, 1.0, 0.125, 1.0, 0.09375, 1.0, 0.2812, 1.0, 0.3125, 1.0, 0.3125, 1.0, 0.2812, 1.0, 0.125, 1.0, 0.1562, 1.0, 0.1562, 1.0, 0.125, 1.0, 0.75, 1.0, 0.7812, 1.0, 0.7812, 1.0, 0.75, 1.0, 0.0, 1.0, 0.03125, 1.0, 0.03125, 1.0, 0.0, 1.0, 0.625, 1.0, 0.6562, 1.0, 0.6562, 1.0, 0.625, 1.0, 0.5, 1.0, 0.5312, 1.0, 0.5312, 1.0, 0.5, 1.0, 0.7812, 1.0, 0.8125, 1.0, 0.8125, 1.0, 0.7812, 1.0, 0.1562, 1.0, 0.1875, 1.0, 0.1875, 1.0, 0.1562, 1.0, 0.5938, 1.0, 0.625, 1.0, 0.625, 1.0, 0.5938, 1.0, 0.3125, 1.0, 0.3438, 1.0, 0.3438, 1.0, 0.3125, 1.0, 0.03125, 1.0, 0.0625, 1.0, 0.0625, 1.0, 0.03125, 1.0, 0.5625, 1.0, 0.5938, 1.0, 0.5938, 1.0, 0.5625, 1.0, 0.1875, 1.0, 0.2188, 1.0, 0.2188, 1.0, 0.1875, 1.0, 0.9062, 1.0, 0.9375, 1.0, 0.9375, 1.0, 0.9062, 1.0, 0.5312, 1.0, 0.5625, 1.0, 0.5625, 1.0, 0.5312, 1.0, 0.9688, 1.0, 1.0, 1.0, 1.0, 1.0, 0.9688, 1.0, 0.25, 1.0, 0.2812, 1.0, 0.2812, 1.0, 0.25, 1.0, 0.0625, 1.0, 0.09375, 1.0, 0.09375, 1.0, 0.0625, 1.0, 0.875, 1.0, 0.9062, 1.0, 0.9062, 1.0, 0.875, 1.0, 0.9375, 1.0, 0.9688, 1.0, 0.9688, 1.0, 0.9375, 1.0, 0.4688, 1.0, 0.5, 1.0, 0.5, 1.0, 0.4688, 1.0, 0.8125, 1.0, 0.8438, 1.0, 0.8438, 1.0, 0.8125, 1.0, 0.4375, 1.0, 0.4688, 1.0, 0.4688, 1.0, 0.4375, 1.0, 0.7188, 1.0, 0.75, 1.0, 0.75, 1.0, 0.7188, 1.0, 0.2968, 0.4854, 0.05045, 0.1167, 0.08029, 0.08029, 0.1167, 0.05045, 0.1582, 0.02827, 0.2032, 0.01461, 0.25, 0.01, 0.2968, 0.01461, 0.3418, 0.02827, 0.3833, 0.05045, 0.4197, 0.08029, 0.4496, 0.1167, 0.4717, 0.1582, 0.4854, 0.2032, 0.49, 0.25, 0.4854, 0.2968, 0.4717, 0.3418, 0.4496, 0.3833, 0.4197, 0.4197, 0.3833, 0.4496, 0.3418, 0.4717, 0.2968, 0.4854, 0.25, 0.49, 0.4717, 0.1582, 0.4854, 0.2032, 0.49, 0.25, 0.4854, 0.2968, 0.4717, 0.3418, 0.4496, 0.3833, 0.4197, 0.4197, 0.3833, 0.4496, 0.3418, 0.4717, 0.9375, 1.0, 0.9688, 1.0, 0.9688, 1.0, 0.9375, 1.0, 0.25, 1.0, 0.2812, 1.0, 0.2812, 1.0, 0.25, 1.0, 0.7812, 1.0, 0.8125, 1.0, 0.8125, 1.0, 0.7812, 1.0, 0.75, 1.0, 0.7812, 1.0, 0.7812, 1.0, 0.75, 1.0, 0.375, 1.0, 0.4062, 1.0, 0.4062, 1.0, 0.375, 1.0, 0.8438, 1.0, 0.875, 1.0, 0.875, 1.0, 0.8438, 1.0, 0.5, 1.0, 0.5312, 1.0, 0.5312, 1.0, 0.5, 1.0, 0.2188, 1.0, 0.25, 1.0, 0.25, 1.0, 0.2188, 1.0, 0.2812, 1.0, 0.3125, 1.0, 0.3125, 1.0, 0.2812, 1.0, 0.09375, 1.0, 0.125, 1.0, 0.125, 1.0, 0.09375, 1.0, 0.1562, 1.0, 0.1875, 1.0, 0.1875, 1.0, 0.1562, 1.0, 0.0, 1.0, 0.03125, 1.0, 0.03125, 1.0, 0.0, 1.0, 0.03125, 1.0, 0.0625, 1.0, 0.0625, 1.0, 0.03125, 1.0, 0.8125, 1.0, 0.8438, 1.0, 0.8438, 1.0, 0.8125, 1.0, 0.5312, 1.0, 0.5625, 1.0, 0.5625, 1.0, 0.5312, 1.0, 0.9062, 1.0, 0.9375, 1.0, 0.9375, 1.0, 0.9062, 1.0, 0.4688, 1.0, 0.5, 1.0, 0.5, 1.0, 0.4688, 1.0, 0.625, 1.0, 0.6562, 1.0, 0.6562, 1.0, 0.625, 1.0, 0.4375, 1.0, 0.4688, 1.0, 0.4688, 1.0, 0.4375, 1.0, 0.5938, 1.0, 0.625, 1.0, 0.625, 1.0, 0.5938, 1.0, 0.3438, 1.0, 0.375, 1.0, 0.375, 1.0, 0.3438, 1.0, 0.4062, 1.0, 0.4375, 1.0, 0.4375, 1.0, 0.4062, 1.0, 0.125, 1.0, 0.1562, 1.0, 0.1562, 1.0, 0.125, 1.0, 0.3125, 1.0, 0.3438, 1.0, 0.3438, 1.0, 0.3125, 1.0, 0.9688, 1.0, 1.0, 1.0, 1.0, 1.0, 0.9688, 1.0, 0.5625, 1.0, 0.5938, 1.0, 0.5938, 1.0, 0.5625, 1.0, 0.1875, 1.0, 0.2188, 1.0, 0.2188, 1.0, 0.1875, 1.0, 0.875, 1.0, 0.9062, 1.0, 0.9062, 1.0, 0.875, 1.0, 0.6562, 1.0, 0.6875, 1.0, 0.6875, 1.0, 0.6562, 1.0, 0.0625, 1.0, 0.09375, 1.0, 0.09375, 1.0, 0.0625, 1.0, 0.7188, 1.0, 0.75, 1.0, 0.75, 1.0, 0.7188, 1.0, 0.1045, 0.2546, 0.07734, 0.2546, 0.04546, 0.2362, 0.1364, 0.2362, 0.07734, 0.2546, 0.09091, 0.2781, 0.09091, 0.3149, 0.04546, 0.2362, 0.09091, 0.2781, 0.1045, 0.2546, 0.1364, 0.2362, 0.09091, 0.3149, 0.09091, 0.2781, 0.07734, 0.2546, 0.09091, 0.2781, 0.07734, 0.2546, 0.1045, 0.2546, 0.07734, 0.2546, 0.1139, 0.3271, 0.1373, 0.3677, 0.1364, 0.3937, 0.09091, 0.3149, 0.1607, 0.3271, 0.1139, 0.3271, 0.09091, 0.3149, 0.1818, 0.3149, 0.1373, 0.3677, 0.1607, 0.3271, 0.1818, 0.3149, 0.1364, 0.3937, 0.1139, 0.3271, 0.1607, 0.3271, 0.1139, 0.3271, 0.1373, 0.3677, 0.1139, 0.3271, 0.1373, 0.3677, 0.8182, 0.4458, 0.8396, 0.4087, 0.8636, 0.3937, 0.8182, 0.4724, 0.7967, 0.4087, 0.8182, 0.4458, 0.8182, 0.4724, 0.7727, 0.3937, 0.8396, 0.4087, 0.7967, 0.4087, 0.7727, 0.3937, 0.8636, 0.3937, 0.8182, 0.4458, 0.7967, 0.4087, 0.8182, 0.4458, 0.8396, 0.4087, 0.8182, 0.4458, 0.8396, 0.4087, 0.4352, 0.3786, 0.4739, 0.3786, 0.5, 0.3937, 0.4091, 0.3937, 0.4545, 0.3451, 0.4352, 0.3786, 0.4091, 0.3937, 0.4545, 0.3149, 0.4739, 0.3786, 0.4545, 0.3451, 0.4545, 0.3149, 0.5, 0.3937, 0.4352, 0.3786, 0.4545, 0.3451, 0.4352, 0.3786, 0.4739, 0.3786, 0.4352, 0.3786, 0.4739, 0.3786, 0.6364, 0.2838, 0.6549, 0.2517, 0.6818, 0.2362, 0.6364, 0.3149, 0.6178, 0.2517, 0.6364, 0.2838, 0.6364, 0.3149, 0.5909, 0.2362, 0.6549, 0.2517, 0.6178, 0.2517, 0.5909, 0.2362, 0.6818, 0.2362, 0.6364, 0.2838, 0.6178, 0.2517, 0.6364, 0.2838, 0.6549, 0.2517, 0.6364, 0.2838, 0.6549, 0.2517])
me_icosphere_004.materials.append(mat_material_001)
me_icosphere_004.materials.append(mat_material_002)
me_icosphere_004.update()

# ---- objects
ob_light = bpy.data.objects.new('Light', light_light)
ob_camera = bpy.data.objects.new('Camera', cam_camera)
ob_cylinder = bpy.data.objects.new('Cylinder', me_cylinder_001)
ob_icosphere_001 = bpy.data.objects.new('Icosphere.001', me_icosphere_004)

# ---- transforms, parenting, visibility, modifiers, constraints
ob_light.location = (4.076, 1.005, 5.904)
ob_light.rotation_euler = (0.899, 0.2485, 2.057)
ob_light.lock_rotations_4d = False
ob_light.empty_display_type = 'ARROWS'
ob_light.color = (0.0, 0.0, 0.0, 0.0)
ob_light.lineart.crease_threshold = 0.0
ob_camera.location = (7.359, -6.926, 4.958)
ob_camera.rotation_euler = (1.109, 0.0, 0.8149)
ob_camera.lock_rotations_4d = False
ob_camera.empty_display_type = 'ARROWS'
ob_camera.color = (0.0, 0.0, 0.0, 0.0)
ob_camera.display_type = 'WIRE'
ob_camera.lineart.crease_threshold = 0.0
ob_cylinder.location = (0.06632, -1.534, 6.267e-08)
ob_cylinder.rotation_euler = (-1.571, 5.465, -1.571)
ob_icosphere_001.location = (-1.398, 1.801, 0.0)
ob_icosphere_001.rotation_euler = (1.252, -0.0, 0.0)
ob_icosphere_001.scale = (1.51, 1.0, 1.0)

# ---- collection membership
col_collection.objects.link(ob_light)
col_collection.objects.link(ob_camera)
col_collection.objects.link(ob_cylinder)
col_collection.objects.link(ob_icosphere_001)

# ---- scene / render settings (as saved in the file)
scene.camera = ob_camera
scene.frame_start = 1; scene.frame_end = 250; scene.frame_set(0)
scene.render.engine = 'BLENDER_EEVEE_NEXT'
scene.render.film_transparent = True
scene.cycles.sampling_pattern = 'TABULATED_SOBOL'
scene.eevee.use_gtao = True
scene.view_settings.view_transform = 'Filmic'
bpy.context.view_layer.update()
